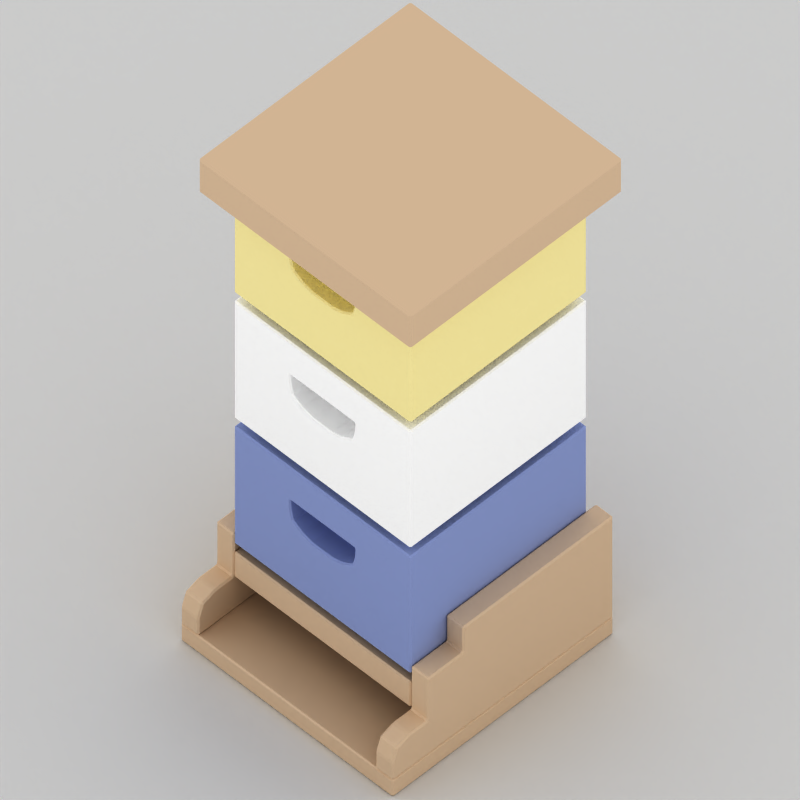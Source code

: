 # Source: beebox.blend  (saved by Blender 2.46.0; exported with 4.5.12 LTS)
import bpy
from mathutils import Matrix  # noqa: F401  (used for matrix-valued properties, if any)

bpy.ops.wm.read_factory_settings(use_empty=True)
scene = bpy.context.scene
scene.name = 'Scene'

# ---- collections
col_collection_1 = bpy.data.collections.new('Collection 1'); scene.collection.children.link(col_collection_1)
col_collection_1.hide_render = True
col_collection_1.hide_viewport = True
col_collection_2 = bpy.data.collections.new('Collection 2'); scene.collection.children.link(col_collection_2)

# ---- materials (node trees are filled in below, after node groups)
mat_drop_shadow = bpy.data.materials.new('drop_shadow')
mat_drop_shadow.alpha_threshold = 0.0
mat_drop_shadow.roughness = 0.5
mat_drop_shadow.line_color = (0.0, 0.0, 0.0, 1.0)
mat_basic_wood = bpy.data.materials.new('basic_wood')
mat_basic_wood.alpha_threshold = 0.0
mat_basic_wood.diffuse_color = (0.8221, 0.7051, 0.5779, 1.0)
mat_basic_wood.roughness = 0.5
mat_basic_wood.specular_intensity = 0.0
mat_basic_wood.line_color = (0.0, 0.0, 0.0, 1.0)
mat_basic_wood_2 = bpy.data.materials.new('basic_wood_2')
mat_basic_wood_2.alpha_threshold = 0.0
mat_basic_wood_2.diffuse_color = (0.8221, 0.7051, 0.5779, 1.0)
mat_basic_wood_2.roughness = 0.5
mat_basic_wood_2.specular_intensity = 0.0
mat_basic_wood_2.line_color = (0.0, 0.0, 0.0, 1.0)
mat_box_yellow = bpy.data.materials.new('box_yellow')
mat_box_yellow.alpha_threshold = 0.0
mat_box_yellow.diffuse_color = (0.9709, 0.9139, 0.623, 1.0)
mat_box_yellow.roughness = 0.5
mat_box_yellow.specular_intensity = 0.0
mat_box_yellow.line_color = (0.0, 0.0, 0.0, 1.0)
mat_box_white = bpy.data.materials.new('box_white')
mat_box_white.alpha_threshold = 0.0
mat_box_white.diffuse_color = (1.0, 1.0, 1.0, 1.0)
mat_box_white.roughness = 0.5
mat_box_white.specular_intensity = 0.0
mat_box_white.line_color = (0.0, 0.0, 0.0, 1.0)
mat_box_blue = bpy.data.materials.new('box_blue')
mat_box_blue.alpha_threshold = 0.0
mat_box_blue.diffuse_color = (0.5238, 0.5825, 0.7871, 1.0)
mat_box_blue.roughness = 0.5
mat_box_blue.specular_intensity = 0.0
mat_box_blue.line_color = (0.0, 0.0, 0.0, 1.0)

# ---- material node trees

# ---- world
world_world = bpy.data.worlds.new('World'); scene.world = world_world
world_world.color = (1.0, 1.0, 1.0)
world_world.use_sun_shadow = False
world_world.sun_shadow_jitter_overblur = 0.0
world_world.cycles.sampling_method = 'MANUAL'
world_world.cycles.sample_map_resolution = 256
world_world.light_settings.ao_factor = 0.3

# ---- cameras
cam_camera = bpy.data.cameras.new('Camera')
cam_camera.type = 'ORTHO'
cam_camera.passepartout_alpha = 0.3687
cam_camera.clip_end = 100.0
cam_camera.lens = 35.0
cam_camera.ortho_scale = 1.6
cam_camera.display_size = 2.0
cam_camera.shift_y = 0.29
cam_camera.show_limits = True
cam_camera.show_safe_areas = True
cam_camera.show_name = True
cam_camera.dof.focus_distance = 0.0
cam_camera.dof.aperture_fstop = 128.0

# ---- lights
light_shadows = bpy.data.lights.new('shadows', 'SPOT')
light_shadows.color = (0.9976, 1.0, 0.9571)
light_shadows.transmission_factor = 0.0
light_shadows.energy = 100.0
light_shadows.shadow_buffer_clip_start = 0.5
light_shadows.shadow_soft_size = 1.0
light_shadows.shadow_maximum_resolution = 0.006
light_shadows.use_absolute_resolution = True
light_shadows.spot_blend = 0.6
light_shadows.spot_size = 0.5236
light_shadows.cycles.use_multiple_importance_sampling = False
light_ambient = bpy.data.lights.new('ambient', 'SUN')
light_ambient.transmission_factor = 0.0
light_ambient.use_shadow = False
light_ambient.angle = 1.571
light_ambient.energy = 0.3
light_ambient.shadow_buffer_clip_start = 0.5
light_ambient.shadow_soft_size = 1.0
light_ambient.shadow_cascade_max_distance = 1000.0
light_ambient.cycles.use_multiple_importance_sampling = False
light_sun = bpy.data.lights.new('sun', 'SUN')
light_sun.color = (0.9976, 1.0, 0.9571)
light_sun.transmission_factor = 0.0
light_sun.use_shadow = False
light_sun.angle = 1.571
light_sun.energy = 1.3
light_sun.shadow_buffer_clip_start = 0.5
light_sun.shadow_soft_size = 1.0
light_sun.shadow_cascade_max_distance = 1000.0
light_sun.cycles.use_multiple_importance_sampling = False

# ---- meshes
me_plane = bpy.data.meshes.new('Plane')
me_plane.from_pydata([(1.0, 1.0, 0.0), (1.0, -1.0, 0.0), (-1.0, -1.0, 0.0), (-1.0, 1.0, 0.0)], [], [(0, 3, 2, 1)])
me_plane.materials.append(mat_drop_shadow)
me_plane.use_remesh_preserve_volume = False
me_plane.use_remesh_preserve_attributes = False
me_plane.use_mirror_vertex_groups = False
me_plane.update()
me_cube_009 = bpy.data.meshes.new('Cube.009')
me_cube_009.from_pydata([(0.985, -0.815, 4.9), (0.985, -0.985, 4.9), (-0.985, -0.985, 4.9), (-0.985, -0.815, 4.9), (0.985, -0.815, 5.6), (-0.985, -0.815, 5.6), (-0.985, -0.985, 5.6), (0.985, -0.985, 5.6), (1.0, -0.815, 4.915), (1.0, -0.815, 5.585), (1.0, -0.985, 5.585), (1.0, -0.985, 4.915), (0.985, -1.0, 4.915), (0.985, -1.0, 5.585), (-0.985, -1.0, 5.585), (-0.985, -1.0, 4.915), (-1.0, -0.985, 4.915), (-1.0, -0.985, 5.585), (-1.0, -0.815, 5.585), (-1.0, -0.815, 4.915), (0.985, -0.8, 5.585), (0.985, -0.8, 4.915), (-0.985, -0.8, 4.915), (-0.985, -0.8, 5.585)], [], [(0, 1, 2, 3), (4, 5, 6, 7), (8, 9, 10, 11), (12, 13, 14, 15), (16, 17, 18, 19), (20, 21, 22, 23), (1, 0, 8, 11), (1, 12, 15, 2), (3, 2, 16, 19), (0, 3, 22, 21), (5, 4, 20, 23), (5, 18, 17, 6), (7, 6, 14, 13), (7, 10, 9, 4), (9, 8, 21, 20), (11, 10, 13, 12), (14, 17, 16, 15), (18, 23, 22, 19), (0, 21, 8), (1, 11, 12), (2, 15, 16), (3, 19, 22), (4, 9, 20), (5, 23, 18), (6, 17, 14), (7, 13, 10)])
me_cube_009.materials.append(mat_basic_wood)
me_cube_009.use_remesh_preserve_volume = False
me_cube_009.use_remesh_preserve_attributes = False
me_cube_009.use_mirror_vertex_groups = False
me_cube_009.update()
me_cube_008 = bpy.data.meshes.new('Cube.008')
me_cube_008.from_pydata([(-0.8158, -1.216, 5.3), (-0.8158, -1.384, 5.3), (-0.9842, -1.384, 5.3), (-0.9842, -1.216, 5.3), (-0.9842, -1.215, 5.695), (-0.9842, -1.334, 5.651), (-0.8158, -1.334, 5.651), (-0.8158, -1.215, 5.695), (-0.8158, -1.4, 5.316), (-0.8158, -1.4, 5.484), (-0.9842, -1.4, 5.484), (-0.9842, -1.4, 5.316), (-0.8158, -1.395, 5.515), (-0.8158, -1.354, 5.631), (-0.9842, -1.354, 5.631), (-0.9842, -1.395, 5.515), (-0.8158, 1.1, 5.684), (-0.8158, 1.1, 5.516), (-0.9842, 1.1, 5.516), (-0.9842, 1.1, 5.684), (-0.8158, 1.1, 5.484), (-0.8158, 1.1, 5.316), (-0.9842, 1.1, 5.316), (-0.9842, 1.1, 5.484), (-0.8, -1.336, 5.633), (-0.8, -1.378, 5.516), (-0.8, -1.216, 5.516), (-0.8, -1.216, 5.677), (-0.8, -1.384, 5.484), (-0.8, -1.384, 5.316), (-0.8, -1.216, 5.316), (-0.8, -1.216, 5.484), (-1.0, -1.216, 5.677), (-1.0, -1.216, 5.516), (-1.0, -1.378, 5.516), (-1.0, -1.336, 5.633), (-1.0, -1.216, 5.484), (-1.0, -1.216, 5.316), (-1.0, -1.384, 5.316), (-1.0, -1.384, 5.484), (-0.8158, -1.014, 5.3), (-0.8158, -1.184, 5.3), (-0.9842, -1.184, 5.3), (-0.9842, -1.014, 5.3), (-0.9842, -1.014, 5.7), (-0.9842, -1.184, 5.7), (-0.8158, -1.184, 5.7), (-0.8158, -1.014, 5.7), (-0.8, -1.184, 5.516), (-0.8, -1.014, 5.516), (-0.8, -1.014, 5.684), (-0.8, -1.184, 5.684), (-0.8, -1.014, 5.484), (-0.8, -1.184, 5.484), (-0.8, -1.184, 5.316), (-0.8, -1.014, 5.316), (-1.0, -1.014, 5.516), (-1.0, -1.184, 5.516), (-1.0, -1.184, 5.684), (-1.0, -1.014, 5.684), (-1.0, -1.014, 5.316), (-1.0, -1.184, 5.316), (-1.0, -1.184, 5.484), (-1.0, -1.014, 5.484), (-0.9842, -0.9986, 5.716), (-0.8158, -0.9986, 5.716), (-0.8158, -0.9986, 6.184), (-0.9842, -0.9986, 6.184), (-0.8158, 1.1, 5.716), (-0.9842, 1.1, 5.716), (-0.9842, 1.1, 6.184), (-0.8158, 1.1, 6.184), (-0.8158, 1.084, 5.3), (-0.8158, -0.5831, 5.3), (-0.9842, -0.5831, 5.3), (-0.9842, 1.084, 5.3), (-0.8158, -0.6146, 5.3), (-0.8158, -0.9828, 5.3), (-0.9842, -0.9828, 5.3), (-0.9842, -0.6146, 5.3), (-0.8, -0.9828, 5.516), (-0.8, -0.6146, 5.516), (-0.8, -0.6146, 5.684), (-0.8, -0.9828, 5.684), (-0.8, -0.5831, 5.516), (-0.8, 1.084, 5.516), (-0.8, 1.084, 5.684), (-0.8, -0.5831, 5.684), (-0.8, -0.5831, 5.316), (-0.8, 1.084, 5.316), (-0.8, 1.084, 5.484), (-0.8, -0.5831, 5.484), (-0.8, -0.6146, 5.484), (-0.8, -0.9828, 5.484), (-0.8, -0.9828, 5.316), (-0.8, -0.6146, 5.316), (-1.0, 1.084, 5.516), (-1.0, -0.5831, 5.516), (-1.0, -0.5831, 5.684), (-1.0, 1.084, 5.684), (-1.0, -0.6146, 5.516), (-1.0, -0.9828, 5.516), (-1.0, -0.9828, 5.684), (-1.0, -0.6146, 5.684), (-1.0, 1.084, 5.316), (-1.0, -0.5831, 5.316), (-1.0, -0.5831, 5.484), (-1.0, 1.084, 5.484), (-1.0, -0.6146, 5.316), (-1.0, -0.9828, 5.316), (-1.0, -0.9828, 5.484), (-1.0, -0.6146, 5.484), (-1.0, 1.084, 5.716), (-1.0, -0.5831, 5.716), (-1.0, -0.5831, 6.184), (-1.0, 1.084, 6.184), (-1.0, -0.6146, 5.716), (-1.0, -0.9828, 5.716), (-1.0, -0.9828, 6.184), (-1.0, -0.6146, 6.184), (-0.8, -0.9828, 5.716), (-0.8, -0.6146, 5.716), (-0.8, -0.6146, 6.184), (-0.8, -0.9828, 6.184), (-0.8, -0.5831, 5.716), (-0.8, 1.084, 5.716), (-0.8, 1.084, 6.184), (-0.8, -0.5831, 6.184), (-0.9842, -0.6146, 6.2), (-0.9842, -0.9828, 6.2), (-0.8158, -0.9828, 6.2), (-0.8158, -0.6146, 6.2), (-0.9842, -0.5989, 6.216), (-0.8158, -0.5989, 6.216), (-0.8158, -0.5989, 6.484), (-0.9842, -0.5989, 6.484), (-0.8, -0.5831, 6.216), (-0.8, 1.084, 6.216), (-0.8, 1.084, 6.484), (-0.8, -0.5831, 6.484), (-1.0, 1.084, 6.216), (-1.0, -0.5831, 6.216), (-1.0, -0.5831, 6.484), (-1.0, 1.084, 6.484), (-0.8158, 1.1, 6.216), (-0.9842, 1.1, 6.216), (-0.9842, 1.1, 6.484), (-0.8158, 1.1, 6.484), (-0.9842, 1.084, 6.5), (-0.9842, -0.5831, 6.5), (-0.8158, -0.5831, 6.5), (-0.8158, 1.084, 6.5), (-0.9921, -0.9986, 5.7), (-0.8079, -0.9986, 5.7), (-0.9921, -0.5989, 6.2), (-0.8079, -0.5989, 6.2)], [], [(0, 1, 2, 3), (4, 5, 6, 7), (8, 9, 10, 11), (12, 13, 14, 15), (16, 17, 18, 19), (20, 21, 22, 23), (24, 25, 26, 27), (28, 29, 30, 31), (32, 33, 34, 35), (36, 37, 38, 39), (40, 41, 42, 43), (44, 45, 46, 47), (48, 49, 50, 51), (52, 53, 54, 55), (56, 57, 58, 59), (60, 61, 62, 63), (64, 65, 66, 67), (68, 69, 70, 71), (72, 73, 74, 75), (76, 77, 78, 79), (80, 81, 82, 83), (84, 85, 86, 87), (88, 89, 90, 91), (92, 93, 94, 95), (96, 97, 98, 99), (100, 101, 102, 103), (104, 105, 106, 107), (108, 109, 110, 111), (112, 113, 114, 115), (116, 117, 118, 119), (120, 121, 122, 123), (124, 125, 126, 127), (128, 129, 130, 131), (132, 133, 134, 135), (136, 137, 138, 139), (140, 141, 142, 143), (144, 145, 146, 147), (148, 149, 150, 151), (0, 30, 29, 1), (2, 1, 8, 11), (3, 2, 38, 37), (41, 0, 3, 42), (5, 4, 32, 35), (5, 14, 13, 6), (7, 6, 24, 27), (7, 46, 45, 4), (9, 8, 29, 28), (10, 9, 12, 15), (10, 39, 38, 11), (13, 12, 25, 24), (15, 14, 35, 34), (16, 86, 85, 17), (17, 20, 23, 18), (19, 18, 96, 99), (16, 19, 69, 68), (20, 90, 89, 21), (22, 21, 72, 75), (22, 104, 107, 23), (26, 25, 28, 31), (26, 48, 51, 27), (30, 54, 53, 31), (32, 58, 57, 33), (33, 36, 39, 34), (36, 62, 61, 37), (40, 55, 54, 41), (43, 42, 61, 60), (43, 78, 77, 40), (44, 59, 58, 45), (46, 51, 50, 47), (47, 65, 64, 44), (48, 53, 52, 49), (49, 80, 83, 50), (52, 55, 94, 93), (57, 56, 63, 62), (59, 102, 101, 56), (60, 63, 110, 109), (66, 65, 120, 123), (66, 130, 129, 67), (67, 118, 117, 64), (69, 112, 115, 70), (70, 145, 144, 71), (68, 71, 126, 125), (73, 72, 89, 88), (73, 76, 79, 74), (74, 105, 104, 75), (76, 95, 94, 77), (78, 109, 108, 79), (80, 93, 92, 81), (81, 84, 87, 82), (82, 121, 120, 83), (84, 91, 90, 85), (86, 125, 124, 87), (91, 92, 95, 88), (96, 107, 106, 97), (97, 100, 103, 98), (98, 113, 112, 99), (100, 111, 110, 101), (102, 117, 116, 103), (105, 108, 111, 106), (113, 116, 119, 114), (114, 141, 140, 115), (118, 129, 128, 119), (121, 124, 127, 122), (122, 131, 130, 123), (126, 137, 136, 127), (128, 131, 133, 132), (133, 136, 139, 134), (134, 150, 149, 135), (132, 135, 142, 141), (137, 144, 147, 138), (138, 151, 150, 139), (142, 149, 148, 143), (140, 143, 146, 145), (146, 148, 151, 147), (0, 41, 54, 30), (1, 29, 8), (2, 11, 38), (3, 37, 61, 42), (4, 45, 58, 32), (5, 35, 14), (6, 13, 24), (7, 27, 51, 46), (9, 28, 25, 12), (10, 15, 34, 39), (16, 68, 125, 86), (17, 85, 90, 20), (18, 23, 107, 96), (19, 99, 112, 69), (21, 89, 72), (22, 75, 104), (26, 31, 53, 48), (33, 57, 62, 36), (40, 77, 94, 55), (43, 60, 109, 78), (59, 44, 152), (64, 152, 44), (59, 152, 102), (64, 117, 152), (102, 152, 117), (47, 50, 153), (65, 47, 153), (50, 83, 153), (65, 153, 120), (83, 120, 153), (49, 52, 93, 80), (56, 101, 110, 63), (66, 123, 130), (67, 129, 118), (70, 115, 140, 145), (71, 144, 137, 126), (73, 88, 95, 76), (74, 79, 108, 105), (81, 92, 91, 84), (82, 87, 124, 121), (97, 106, 111, 100), (98, 103, 116, 113), (114, 119, 154), (141, 114, 154), (119, 128, 154), (132, 154, 128), (132, 141, 154), (122, 127, 155), (122, 155, 131), (136, 155, 127), (133, 131, 155), (133, 155, 136), (134, 139, 150), (135, 149, 142), (138, 147, 151), (143, 148, 146)])
me_cube_008.materials.append(mat_basic_wood)
me_cube_008.use_remesh_preserve_volume = False
me_cube_008.use_remesh_preserve_attributes = False
me_cube_008.use_mirror_vertex_groups = False
me_cube_008.update()
me_cube_007 = bpy.data.meshes.new('Cube.007')
me_cube_007.from_pydata([(-0.8158, -1.216, 5.3), (-0.8158, -1.384, 5.3), (-0.9842, -1.384, 5.3), (-0.9842, -1.216, 5.3), (-0.9842, -1.215, 5.695), (-0.9842, -1.334, 5.651), (-0.8158, -1.334, 5.651), (-0.8158, -1.215, 5.695), (-0.8158, -1.4, 5.316), (-0.8158, -1.4, 5.484), (-0.9842, -1.4, 5.484), (-0.9842, -1.4, 5.316), (-0.8158, -1.395, 5.515), (-0.8158, -1.354, 5.631), (-0.9842, -1.354, 5.631), (-0.9842, -1.395, 5.515), (-0.8158, 1.1, 5.684), (-0.8158, 1.1, 5.516), (-0.9842, 1.1, 5.516), (-0.9842, 1.1, 5.684), (-0.8158, 1.1, 5.484), (-0.8158, 1.1, 5.316), (-0.9842, 1.1, 5.316), (-0.9842, 1.1, 5.484), (-0.8, -1.336, 5.633), (-0.8, -1.378, 5.516), (-0.8, -1.216, 5.516), (-0.8, -1.216, 5.677), (-0.8, -1.384, 5.484), (-0.8, -1.384, 5.316), (-0.8, -1.216, 5.316), (-0.8, -1.216, 5.484), (-1.0, -1.216, 5.677), (-1.0, -1.216, 5.516), (-1.0, -1.378, 5.516), (-1.0, -1.336, 5.633), (-1.0, -1.216, 5.484), (-1.0, -1.216, 5.316), (-1.0, -1.384, 5.316), (-1.0, -1.384, 5.484), (-0.8158, -1.014, 5.3), (-0.8158, -1.184, 5.3), (-0.9842, -1.184, 5.3), (-0.9842, -1.014, 5.3), (-0.9842, -1.014, 5.7), (-0.9842, -1.184, 5.7), (-0.8158, -1.184, 5.7), (-0.8158, -1.014, 5.7), (-0.8, -1.184, 5.516), (-0.8, -1.014, 5.516), (-0.8, -1.014, 5.684), (-0.8, -1.184, 5.684), (-0.8, -1.014, 5.484), (-0.8, -1.184, 5.484), (-0.8, -1.184, 5.316), (-0.8, -1.014, 5.316), (-1.0, -1.014, 5.516), (-1.0, -1.184, 5.516), (-1.0, -1.184, 5.684), (-1.0, -1.014, 5.684), (-1.0, -1.014, 5.316), (-1.0, -1.184, 5.316), (-1.0, -1.184, 5.484), (-1.0, -1.014, 5.484), (-0.9842, -0.9986, 5.716), (-0.8158, -0.9986, 5.716), (-0.8158, -0.9986, 6.184), (-0.9842, -0.9986, 6.184), (-0.8158, 1.1, 5.716), (-0.9842, 1.1, 5.716), (-0.9842, 1.1, 6.184), (-0.8158, 1.1, 6.184), (-0.8158, 1.084, 5.3), (-0.8158, -0.5831, 5.3), (-0.9842, -0.5831, 5.3), (-0.9842, 1.084, 5.3), (-0.8158, -0.6146, 5.3), (-0.8158, -0.9828, 5.3), (-0.9842, -0.9828, 5.3), (-0.9842, -0.6146, 5.3), (-0.8, -0.9828, 5.516), (-0.8, -0.6146, 5.516), (-0.8, -0.6146, 5.684), (-0.8, -0.9828, 5.684), (-0.8, -0.5831, 5.516), (-0.8, 1.084, 5.516), (-0.8, 1.084, 5.684), (-0.8, -0.5831, 5.684), (-0.8, -0.5831, 5.316), (-0.8, 1.084, 5.316), (-0.8, 1.084, 5.484), (-0.8, -0.5831, 5.484), (-0.8, -0.6146, 5.484), (-0.8, -0.9828, 5.484), (-0.8, -0.9828, 5.316), (-0.8, -0.6146, 5.316), (-1.0, 1.084, 5.516), (-1.0, -0.5831, 5.516), (-1.0, -0.5831, 5.684), (-1.0, 1.084, 5.684), (-1.0, -0.6146, 5.516), (-1.0, -0.9828, 5.516), (-1.0, -0.9828, 5.684), (-1.0, -0.6146, 5.684), (-1.0, 1.084, 5.316), (-1.0, -0.5831, 5.316), (-1.0, -0.5831, 5.484), (-1.0, 1.084, 5.484), (-1.0, -0.6146, 5.316), (-1.0, -0.9828, 5.316), (-1.0, -0.9828, 5.484), (-1.0, -0.6146, 5.484), (-1.0, 1.084, 5.716), (-1.0, -0.5831, 5.716), (-1.0, -0.5831, 6.184), (-1.0, 1.084, 6.184), (-1.0, -0.6146, 5.716), (-1.0, -0.9828, 5.716), (-1.0, -0.9828, 6.184), (-1.0, -0.6146, 6.184), (-0.8, -0.9828, 5.716), (-0.8, -0.6146, 5.716), (-0.8, -0.6146, 6.184), (-0.8, -0.9828, 6.184), (-0.8, -0.5831, 5.716), (-0.8, 1.084, 5.716), (-0.8, 1.084, 6.184), (-0.8, -0.5831, 6.184), (-0.9842, -0.6146, 6.2), (-0.9842, -0.9828, 6.2), (-0.8158, -0.9828, 6.2), (-0.8158, -0.6146, 6.2), (-0.9842, -0.5989, 6.216), (-0.8158, -0.5989, 6.216), (-0.8158, -0.5989, 6.484), (-0.9842, -0.5989, 6.484), (-0.8, -0.5831, 6.216), (-0.8, 1.084, 6.216), (-0.8, 1.084, 6.484), (-0.8, -0.5831, 6.484), (-1.0, 1.084, 6.216), (-1.0, -0.5831, 6.216), (-1.0, -0.5831, 6.484), (-1.0, 1.084, 6.484), (-0.8158, 1.1, 6.216), (-0.9842, 1.1, 6.216), (-0.9842, 1.1, 6.484), (-0.8158, 1.1, 6.484), (-0.9842, 1.084, 6.5), (-0.9842, -0.5831, 6.5), (-0.8158, -0.5831, 6.5), (-0.8158, 1.084, 6.5), (-0.9921, -0.9986, 5.7), (-0.8079, -0.9986, 5.7), (-0.9921, -0.5989, 6.2), (-0.8079, -0.5989, 6.2)], [], [(0, 1, 2, 3), (4, 5, 6, 7), (8, 9, 10, 11), (12, 13, 14, 15), (16, 17, 18, 19), (20, 21, 22, 23), (24, 25, 26, 27), (28, 29, 30, 31), (32, 33, 34, 35), (36, 37, 38, 39), (40, 41, 42, 43), (44, 45, 46, 47), (48, 49, 50, 51), (52, 53, 54, 55), (56, 57, 58, 59), (60, 61, 62, 63), (64, 65, 66, 67), (68, 69, 70, 71), (72, 73, 74, 75), (76, 77, 78, 79), (80, 81, 82, 83), (84, 85, 86, 87), (88, 89, 90, 91), (92, 93, 94, 95), (96, 97, 98, 99), (100, 101, 102, 103), (104, 105, 106, 107), (108, 109, 110, 111), (112, 113, 114, 115), (116, 117, 118, 119), (120, 121, 122, 123), (124, 125, 126, 127), (128, 129, 130, 131), (132, 133, 134, 135), (136, 137, 138, 139), (140, 141, 142, 143), (144, 145, 146, 147), (148, 149, 150, 151), (1, 0, 30, 29), (1, 8, 11, 2), (2, 38, 37, 3), (41, 0, 3, 42), (5, 4, 32, 35), (5, 14, 13, 6), (6, 24, 27, 7), (4, 7, 46, 45), (8, 29, 28, 9), (9, 12, 15, 10), (10, 39, 38, 11), (12, 25, 24, 13), (15, 14, 35, 34), (16, 86, 85, 17), (17, 20, 23, 18), (19, 18, 96, 99), (19, 69, 68, 16), (21, 20, 90, 89), (21, 72, 75, 22), (23, 22, 104, 107), (26, 25, 28, 31), (26, 48, 51, 27), (30, 54, 53, 31), (32, 58, 57, 33), (33, 36, 39, 34), (36, 62, 61, 37), (40, 55, 54, 41), (42, 61, 60, 43), (40, 43, 78, 77), (44, 59, 58, 45), (46, 51, 50, 47), (44, 47, 65, 64), (49, 48, 53, 52), (49, 80, 83, 50), (52, 55, 94, 93), (56, 63, 62, 57), (56, 59, 102, 101), (60, 63, 110, 109), (65, 120, 123, 66), (66, 130, 129, 67), (64, 67, 118, 117), (69, 112, 115, 70), (70, 145, 144, 71), (71, 126, 125, 68), (72, 89, 88, 73), (73, 76, 79, 74), (74, 105, 104, 75), (76, 95, 94, 77), (78, 109, 108, 79), (80, 93, 92, 81), (81, 84, 87, 82), (82, 121, 120, 83), (84, 91, 90, 85), (87, 86, 125, 124), (91, 92, 95, 88), (96, 107, 106, 97), (97, 100, 103, 98), (98, 113, 112, 99), (100, 111, 110, 101), (102, 117, 116, 103), (105, 108, 111, 106), (113, 116, 119, 114), (114, 141, 140, 115), (118, 129, 128, 119), (121, 124, 127, 122), (122, 131, 130, 123), (126, 137, 136, 127), (128, 131, 133, 132), (133, 136, 139, 134), (134, 150, 149, 135), (132, 135, 142, 141), (137, 144, 147, 138), (138, 151, 150, 139), (142, 149, 148, 143), (140, 143, 146, 145), (146, 148, 151, 147), (0, 41, 54, 30), (1, 29, 8), (2, 11, 38), (3, 37, 61, 42), (4, 45, 58, 32), (5, 35, 14), (6, 13, 24), (7, 27, 51, 46), (9, 28, 25, 12), (10, 15, 34, 39), (16, 68, 125, 86), (17, 85, 90, 20), (18, 23, 107, 96), (19, 99, 112, 69), (21, 89, 72), (22, 75, 104), (26, 31, 53, 48), (33, 57, 62, 36), (40, 77, 94, 55), (43, 60, 109, 78), (44, 152, 59), (44, 64, 152), (59, 152, 102), (117, 152, 64), (117, 102, 152), (47, 50, 153), (47, 153, 65), (50, 83, 153), (120, 65, 153), (120, 153, 83), (49, 52, 93, 80), (56, 101, 110, 63), (66, 123, 130), (67, 129, 118), (70, 115, 140, 145), (71, 144, 137, 126), (73, 88, 95, 76), (74, 79, 108, 105), (81, 92, 91, 84), (82, 87, 124, 121), (97, 106, 111, 100), (98, 103, 116, 113), (119, 154, 114), (141, 114, 154), (119, 128, 154), (128, 132, 154), (132, 141, 154), (127, 155, 122), (131, 122, 155), (127, 136, 155), (131, 155, 133), (133, 155, 136), (134, 139, 150), (135, 149, 142), (138, 147, 151), (143, 148, 146)])
me_cube_007.materials.append(mat_basic_wood_2)
me_cube_007.use_remesh_preserve_volume = False
me_cube_007.use_remesh_preserve_attributes = False
me_cube_007.use_mirror_vertex_groups = False
me_cube_007.update()
me_cube_005 = bpy.data.meshes.new('Cube.005')
me_cube_005.from_pydata([(1.185, 1.085, 5.3), (1.185, -1.385, 5.3), (-1.185, -1.385, 5.3), (-1.185, 1.085, 5.3), (1.185, 1.085, 5.5), (-1.185, 1.085, 5.5), (-1.185, -1.385, 5.5), (1.185, -1.385, 5.5), (1.2, 1.085, 5.315), (1.2, 1.085, 5.485), (1.2, -1.385, 5.485), (1.2, -1.385, 5.315), (1.185, -1.4, 5.315), (1.185, -1.4, 5.485), (-1.185, -1.4, 5.485), (-1.185, -1.4, 5.315), (-1.2, -1.385, 5.315), (-1.2, -1.385, 5.485), (-1.2, 1.085, 5.485), (-1.2, 1.085, 5.315), (1.185, 1.1, 5.485), (1.185, 1.1, 5.315), (-1.185, 1.1, 5.315), (-1.185, 1.1, 5.485)], [], [(0, 1, 2, 3), (4, 5, 6, 7), (8, 9, 10, 11), (12, 13, 14, 15), (16, 17, 18, 19), (20, 21, 22, 23), (0, 8, 11, 1), (2, 1, 12, 15), (2, 16, 19, 3), (0, 3, 22, 21), (4, 20, 23, 5), (6, 5, 18, 17), (6, 14, 13, 7), (4, 7, 10, 9), (8, 21, 20, 9), (10, 13, 12, 11), (14, 17, 16, 15), (18, 23, 22, 19), (0, 21, 8), (1, 11, 12), (2, 15, 16), (3, 19, 22), (4, 9, 20), (5, 23, 18), (6, 17, 14), (7, 13, 10)])
me_cube_005.materials.append(mat_basic_wood)
me_cube_005.use_remesh_preserve_volume = False
me_cube_005.use_remesh_preserve_attributes = False
me_cube_005.use_mirror_vertex_groups = False
me_cube_005.update()
me_cube_004 = bpy.data.meshes.new('Cube.004')
me_cube_004.from_pydata([(0.985, 0.885, 5.3), (0.985, -0.985, 5.3), (-0.985, -0.985, 5.3), (-0.985, 0.885, 5.3), (0.985, 0.885, 5.6), (-0.985, 0.885, 5.6), (-0.985, -0.985, 5.6), (0.985, -0.985, 5.6), (1.0, 0.885, 5.315), (1.0, 0.885, 5.585), (1.0, -0.985, 5.585), (1.0, -0.985, 5.315), (0.985, -1.0, 5.315), (0.985, -1.0, 5.585), (-0.985, -1.0, 5.585), (-0.985, -1.0, 5.315), (-1.0, -0.985, 5.315), (-1.0, -0.985, 5.585), (-1.0, 0.885, 5.585), (-1.0, 0.885, 5.315), (0.985, 0.9, 5.585), (0.985, 0.9, 5.315), (-0.985, 0.9, 5.315), (-0.985, 0.9, 5.585)], [], [(0, 1, 2, 3), (4, 5, 6, 7), (8, 9, 10, 11), (12, 13, 14, 15), (16, 17, 18, 19), (20, 21, 22, 23), (1, 0, 8, 11), (1, 12, 15, 2), (2, 16, 19, 3), (0, 3, 22, 21), (4, 20, 23, 5), (6, 5, 18, 17), (7, 6, 14, 13), (7, 10, 9, 4), (8, 21, 20, 9), (11, 10, 13, 12), (14, 17, 16, 15), (19, 18, 23, 22), (0, 21, 8), (1, 11, 12), (2, 15, 16), (3, 19, 22), (4, 9, 20), (5, 23, 18), (6, 17, 14), (7, 13, 10)])
me_cube_004.materials.append(mat_basic_wood)
me_cube_004.use_remesh_preserve_volume = False
me_cube_004.use_remesh_preserve_attributes = False
me_cube_004.use_mirror_vertex_groups = False
me_cube_004.update()
me_cube_003 = bpy.data.meshes.new('Cube.003')
me_cube_003.from_pydata([(1.182, 1.182, 5.2), (1.182, -1.182, 5.2), (-1.182, -1.182, 5.2), (-1.182, 1.182, 5.2), (1.182, 1.182, 5.6), (-1.182, 1.182, 5.6), (-1.182, -1.182, 5.6), (1.182, -1.182, 5.6), (1.2, 1.182, 5.218), (1.2, 1.182, 5.582), (1.2, -1.182, 5.582), (1.2, -1.182, 5.218), (1.182, -1.2, 5.218), (1.182, -1.2, 5.582), (-1.182, -1.2, 5.582), (-1.182, -1.2, 5.218), (-1.2, -1.182, 5.218), (-1.2, -1.182, 5.582), (-1.2, 1.182, 5.582), (-1.2, 1.182, 5.218), (1.182, 1.2, 5.582), (1.182, 1.2, 5.218), (-1.182, 1.2, 5.218), (-1.182, 1.2, 5.582)], [], [(0, 1, 2, 3), (4, 5, 6, 7), (8, 9, 10, 11), (12, 13, 14, 15), (16, 17, 18, 19), (20, 21, 22, 23), (0, 8, 11, 1), (2, 1, 12, 15), (2, 16, 19, 3), (0, 3, 22, 21), (4, 20, 23, 5), (6, 5, 18, 17), (6, 14, 13, 7), (7, 10, 9, 4), (8, 21, 20, 9), (10, 13, 12, 11), (14, 17, 16, 15), (19, 18, 23, 22), (0, 21, 8), (1, 11, 12), (2, 15, 16), (3, 19, 22), (4, 9, 20), (5, 23, 18), (6, 17, 14), (7, 13, 10)])
me_cube_003.materials.append(mat_basic_wood)
me_cube_003.use_remesh_preserve_volume = False
me_cube_003.use_remesh_preserve_attributes = False
me_cube_003.use_mirror_vertex_groups = False
me_cube_003.update()
me_cube_002 = bpy.data.meshes.new('Cube.002')
me_cube_002.from_pydata([(1.0, 0.9848, 0.02521), (1.0, 0.9848, 0.3848), (1.0, -0.9848, 0.3848), (1.0, -0.9848, 0.02521), (-1.0, -0.9848, 0.02521), (-1.0, -0.9848, 0.3848), (-1.0, 0.9848, 0.3848), (-1.0, 0.9848, 0.02521), (1.0, 0.9848, -0.9848), (1.0, 0.9848, -0.2237), (1.0, -0.9848, -0.2237), (1.0, -0.9848, -0.9848), (-1.0, -0.9848, -0.9848), (-1.0, -0.9848, -0.2237), (-1.0, 0.9848, -0.2237), (-1.0, 0.9848, -0.9848), (-0.9848, 0.9848, -1.0), (-0.3485, 0.9848, -1.0), (-0.3485, -0.9848, -1.0), (-0.9848, -0.9848, -1.0), (0.3485, 0.9848, -1.0), (0.9848, 0.9848, -1.0), (0.9848, -0.9848, -1.0), (0.3485, -0.9848, -1.0), (0.9848, 0.9848, 0.4), (0.3485, 0.9848, 0.4), (0.3485, -0.9848, 0.4), (0.9848, -0.9848, 0.4), (-0.3485, 0.9848, 0.4), (-0.9848, 0.9848, 0.4), (-0.9848, -0.9848, 0.4), (-0.3485, -0.9848, 0.4), (0.9848, -1.0, 0.3848), (0.3498, -1.0, 0.3848), (0.3779, -1.0, 0.02521), (0.9848, -1.0, 0.02521), (-0.3498, -1.0, 0.3848), (-0.9848, -1.0, 0.3848), (-0.9848, -1.0, 0.02521), (-0.3779, -1.0, 0.02521), (-0.9848, 1.0, 0.3848), (-0.3485, 1.0, 0.3848), (-0.3485, 1.0, 0.02521), (-0.9848, 1.0, 0.02521), (0.3485, 1.0, 0.3848), (0.9848, 1.0, 0.3848), (0.9848, 1.0, 0.02521), (0.3485, 1.0, 0.02521), (0.9848, -1.0, -0.2237), (0.3485, -1.0, -0.2237), (0.3485, -1.0, -0.9848), (0.9848, -1.0, -0.9848), (-0.3485, -1.0, -0.2237), (-0.9848, -1.0, -0.2237), (-0.9848, -1.0, -0.9848), (-0.3485, -1.0, -0.9848), (-0.9848, 1.0, -0.2237), (-0.3485, 1.0, -0.2237), (-0.3485, 1.0, -0.9848), (-0.9848, 1.0, -0.9848), (0.9848, 1.0, -0.9848), (0.3485, 1.0, -0.9848), (0.3485, 1.0, -0.2237), (0.9848, 1.0, -0.2237), (-0.3181, 0.9848, -1.0), (-0.2374, 0.9848, -1.0), (-0.2374, -0.9848, -1.0), (-0.3181, -0.9848, -1.0), (-0.207, 0.9848, -1.0), (-0.1263, 0.9848, -1.0), (-0.1263, -0.9848, -1.0), (-0.207, -0.9848, -1.0), (-0.1263, 0.9848, 0.4), (-0.207, 0.9848, 0.4), (-0.207, -0.9848, 0.4), (-0.1263, -0.9848, 0.4), (-0.2374, 0.9848, 0.4), (-0.3181, 0.9848, 0.4), (-0.3181, -0.9848, 0.4), (-0.2374, -0.9848, 0.4), (-0.1263, -1.0, 0.3848), (-0.207, -1.0, 0.3848), (-0.207, -1.0, 0.02521), (-0.1263, -1.0, 0.02521), (-0.2374, -1.0, 0.3848), (-0.3193, -1.0, 0.3848), (-0.3474, -1.0, 0.02521), (-0.2374, -1.0, 0.02521), (-0.3181, 1.0, 0.3848), (-0.2374, 1.0, 0.3848), (-0.2374, 1.0, 0.02521), (-0.3181, 1.0, 0.02521), (-0.207, 1.0, 0.3848), (-0.1263, 1.0, 0.3848), (-0.1263, 1.0, 0.02521), (-0.207, 1.0, 0.02521), (-0.1263, -1.0, -0.3202), (-0.207, -1.0, -0.2985), (-0.207, -1.0, -0.9848), (-0.1263, -1.0, -0.9848), (-0.2374, -1.0, -0.287), (-0.3181, -1.0, -0.2361), (-0.3181, -1.0, -0.9848), (-0.2374, -1.0, -0.9848), (-0.3181, 1.0, -0.2237), (-0.2374, 1.0, -0.2237), (-0.2374, 1.0, -0.9848), (-0.3181, 1.0, -0.9848), (-0.207, 1.0, -0.2237), (-0.1263, 1.0, -0.2237), (-0.1263, 1.0, -0.9848), (-0.207, 1.0, -0.9848), (-0.3205, -0.9848, -0.2166), (-0.2351, -0.9848, -0.2705), (-0.2351, -0.7152, -0.2705), (-0.3205, -0.7152, -0.2166), (-0.2075, -0.9848, -0.2826), (-0.1258, -0.9848, -0.3046), (-0.1258, -0.7152, -0.3046), (-0.2075, -0.7152, -0.2826), (-0.1263, -0.9848, 0.01), (-0.207, -0.9848, 0.01), (-0.207, -0.7152, 0.01), (-0.1263, -0.7152, 0.01), (-0.2374, -0.9848, 0.01), (-0.3486, -0.9848, 0.01), (-0.3486, -0.7152, 0.01), (-0.2374, -0.7152, 0.01), (-0.0959, 0.9848, -1.0), (-0.01521, 0.9848, -1.0), (-0.01521, -0.9848, -1.0), (-0.0959, -0.9848, -1.0), (0.01522, 0.9848, -1.0), (0.0959, 0.9848, -1.0), (0.0959, -0.9848, -1.0), (0.01521, -0.9848, -1.0), (0.0959, 0.9848, 0.4), (0.01522, 0.9848, 0.4), (0.01521, -0.9848, 0.4), (0.0959, -0.9848, 0.4), (-0.01521, 0.9848, 0.4), (-0.0959, 0.9848, 0.4), (-0.0959, -0.9848, 0.4), (-0.01522, -0.9848, 0.4), (0.0959, -1.0, 0.3848), (0.01521, -1.0, 0.3848), (0.01521, -1.0, 0.02521), (0.0959, -1.0, 0.02521), (-0.01522, -1.0, 0.3848), (-0.0959, -1.0, 0.3848), (-0.0959, -1.0, 0.02521), (-0.01522, -1.0, 0.02521), (-0.0959, 1.0, 0.3848), (-0.01521, 1.0, 0.3848), (-0.01521, 1.0, 0.02521), (-0.0959, 1.0, 0.02521), (0.01522, 1.0, 0.3848), (0.0959, 1.0, 0.3848), (0.0959, 1.0, 0.02521), (0.01522, 1.0, 0.02521), (0.0959, -1.0, -0.3237), (0.01521, -1.0, -0.3237), (0.01521, -1.0, -0.9848), (0.0959, -1.0, -0.9848), (-0.01522, -1.0, -0.3237), (-0.0959, -1.0, -0.3237), (-0.0959, -1.0, -0.9848), (-0.01522, -1.0, -0.9848), (-0.0959, 1.0, -0.2237), (-0.01521, 1.0, -0.2237), (-0.01521, 1.0, -0.9848), (-0.0959, 1.0, -0.9848), (0.01522, 1.0, -0.2237), (0.0959, 1.0, -0.2237), (0.0959, 1.0, -0.9848), (0.01522, 1.0, -0.9848), (-0.0959, -0.9848, -0.3085), (-0.01522, -0.9848, -0.3085), (-0.01522, -0.7152, -0.3085), (-0.0959, -0.7152, -0.3085), (0.01521, -0.9848, -0.3085), (0.0959, -0.9848, -0.3085), (0.0959, -0.7152, -0.3085), (0.01521, -0.7152, -0.3085), (0.0959, -0.9848, 0.01), (0.01521, -0.9848, 0.01), (0.01521, -0.7152, 0.01), (0.0959, -0.7152, 0.01), (-0.01522, -0.9848, 0.01), (-0.0959, -0.9848, 0.01), (-0.0959, -0.7152, 0.01), (-0.01522, -0.7152, 0.01), (0.1263, 0.9848, -1.0), (0.207, 0.9848, -1.0), (0.207, -0.9848, -1.0), (0.1263, -0.9848, -1.0), (0.2374, 0.9848, -1.0), (0.3181, 0.9848, -1.0), (0.3181, -0.9848, -1.0), (0.2374, -0.9848, -1.0), (0.3181, 0.9848, 0.4), (0.2374, 0.9848, 0.4), (0.2374, -0.9848, 0.4), (0.3181, -0.9848, 0.4), (0.207, 0.9848, 0.4), (0.1263, 0.9848, 0.4), (0.1263, -0.9848, 0.4), (0.207, -0.9848, 0.4), (0.3193, -1.0, 0.3848), (0.2374, -1.0, 0.3848), (0.2374, -1.0, 0.02521), (0.3474, -1.0, 0.02521), (0.207, -1.0, 0.3848), (0.1263, -1.0, 0.3848), (0.1263, -1.0, 0.02521), (0.207, -1.0, 0.02521), (0.1263, 1.0, 0.3848), (0.207, 1.0, 0.3848), (0.207, 1.0, 0.02521), (0.1263, 1.0, 0.02521), (0.2374, 1.0, 0.3848), (0.3181, 1.0, 0.3848), (0.3181, 1.0, 0.02521), (0.2374, 1.0, 0.02521), (0.3181, -1.0, -0.2361), (0.2374, -1.0, -0.287), (0.2374, -1.0, -0.9848), (0.3181, -1.0, -0.9848), (0.207, -1.0, -0.2985), (0.1263, -1.0, -0.3202), (0.1263, -1.0, -0.9848), (0.207, -1.0, -0.9848), (0.1263, 1.0, -0.2237), (0.207, 1.0, -0.2237), (0.207, 1.0, -0.9848), (0.1263, 1.0, -0.9848), (0.2374, 1.0, -0.2237), (0.3181, 1.0, -0.2237), (0.3181, 1.0, -0.9848), (0.2374, 1.0, -0.9848), (0.1258, -0.9848, -0.3046), (0.2075, -0.9848, -0.2826), (0.2075, -0.7152, -0.2826), (0.1258, -0.7152, -0.3046), (0.2351, -0.9848, -0.2705), (0.3205, -0.9848, -0.2166), (0.3205, -0.7152, -0.2166), (0.2351, -0.7152, -0.2705), (0.3486, -0.9848, 0.01), (0.2374, -0.9848, 0.01), (0.2374, -0.7152, 0.01), (0.3486, -0.7152, 0.01), (0.207, -0.9848, 0.01), (0.1263, -0.9848, 0.01), (0.1263, -0.7152, 0.01), (0.207, -0.7152, 0.01), (1.0, 0.9848, -0.1933), (1.0, 0.9848, -0.1145), (1.0, -0.9848, -0.1145), (1.0, -0.9848, -0.1933), (1.0, 0.9848, -0.08404), (1.0, 0.9848, -0.005215), (1.0, -0.9848, -0.005215), (1.0, -0.9848, -0.08404), (-1.0, -0.9848, -0.1933), (-1.0, -0.9848, -0.1145), (-1.0, 0.9848, -0.1145), (-1.0, 0.9848, -0.1933), (-1.0, -0.9848, -0.08404), (-1.0, -0.9848, -0.005215), (-1.0, 0.9848, -0.005215), (-1.0, 0.9848, -0.08404), (0.3784, -1.0, -0.005215), (0.3751, -1.0, -0.08404), (0.9848, -1.0, -0.08404), (0.9848, -1.0, -0.005215), (0.3713, -1.0, -0.1145), (0.3526, -1.0, -0.1933), (0.9848, -1.0, -0.1933), (0.9848, -1.0, -0.1145), (-0.9848, -1.0, -0.005215), (-0.9848, -1.0, -0.08404), (-0.3751, -1.0, -0.08404), (-0.3784, -1.0, -0.005215), (-0.9848, -1.0, -0.1145), (-0.9848, -1.0, -0.1933), (-0.3526, -1.0, -0.1933), (-0.3713, -1.0, -0.1145), (-0.3485, 1.0, -0.005215), (-0.3485, 1.0, -0.08404), (-0.9848, 1.0, -0.08404), (-0.9848, 1.0, -0.005215), (-0.3485, 1.0, -0.1145), (-0.3485, 1.0, -0.1933), (-0.9848, 1.0, -0.1933), (-0.9848, 1.0, -0.1145), (0.9848, 1.0, -0.005215), (0.9848, 1.0, -0.08404), (0.3485, 1.0, -0.08404), (0.3485, 1.0, -0.005215), (0.9848, 1.0, -0.1145), (0.9848, 1.0, -0.1933), (0.3485, 1.0, -0.1933), (0.3485, 1.0, -0.1145), (-0.3632, -0.9848, -0.005202), (-0.3599, -0.9848, -0.08405), (-0.3599, -0.7152, -0.08405), (-0.3632, -0.7152, -0.005202), (-0.3558, -0.9848, -0.1141), (-0.3368, -0.9848, -0.1937), (-0.3368, -0.7152, -0.1937), (-0.3558, -0.7152, -0.1141), (0.3368, -0.9848, -0.1937), (0.3558, -0.9848, -0.1141), (0.3558, -0.7152, -0.1141), (0.3368, -0.7152, -0.1937), (0.3599, -0.9848, -0.08405), (0.3632, -0.9848, -0.005202), (0.3632, -0.7152, -0.005202), (0.3599, -0.7152, -0.08405), (-0.2374, 1.0, -0.005215), (-0.2374, 1.0, -0.08404), (-0.3181, 1.0, -0.08404), (-0.3181, 1.0, -0.005215), (-0.2374, 1.0, -0.1145), (-0.2374, 1.0, -0.1933), (-0.3181, 1.0, -0.1933), (-0.3181, 1.0, -0.1145), (-0.1263, 1.0, -0.005215), (-0.1263, 1.0, -0.08404), (-0.207, 1.0, -0.08404), (-0.207, 1.0, -0.005215), (-0.1263, 1.0, -0.1145), (-0.1263, 1.0, -0.1933), (-0.207, 1.0, -0.1933), (-0.207, 1.0, -0.1145), (-0.207, -0.7, -0.005215), (-0.207, -0.7, -0.121), (-0.1263, -0.7, -0.1319), (-0.1263, -0.7, -0.005215), (-0.207, -0.7, -0.1517), (-0.207, -0.7, -0.267), (-0.1263, -0.7, -0.2887), (-0.1263, -0.7, -0.1626), (-0.3479, -0.7, -0.005215), (-0.3445, -0.7, -0.08732), (-0.2374, -0.7, -0.1147), (-0.2374, -0.7, -0.005215), (-0.3386, -0.7, -0.1202), (-0.32, -0.7, -0.1989), (-0.2374, -0.7, -0.2511), (-0.2374, -0.7, -0.1461), (-0.01521, 1.0, -0.005215), (-0.01521, 1.0, -0.08404), (-0.0959, 1.0, -0.08404), (-0.0959, 1.0, -0.005215), (-0.01521, 1.0, -0.1145), (-0.01521, 1.0, -0.1933), (-0.0959, 1.0, -0.1933), (-0.0959, 1.0, -0.1145), (0.0959, 1.0, -0.005215), (0.0959, 1.0, -0.08404), (0.01522, 1.0, -0.08404), (0.01522, 1.0, -0.005215), (0.0959, 1.0, -0.1145), (0.0959, 1.0, -0.1933), (0.01522, 1.0, -0.1933), (0.01522, 1.0, -0.1145), (0.01521, -0.7, -0.005215), (0.01521, -0.7, -0.134), (0.0959, -0.7, -0.134), (0.0959, -0.7, -0.005215), (0.01521, -0.7, -0.1645), (0.01521, -0.7, -0.2933), (0.0959, -0.7, -0.2933), (0.0959, -0.7, -0.1645), (-0.0959, -0.7, -0.005215), (-0.0959, -0.7, -0.134), (-0.01522, -0.7, -0.134), (-0.01522, -0.7, -0.005215), (-0.0959, -0.7, -0.1645), (-0.0959, -0.7, -0.2933), (-0.01522, -0.7, -0.2933), (-0.01522, -0.7, -0.1645), (0.207, 1.0, -0.005215), (0.207, 1.0, -0.08404), (0.1263, 1.0, -0.08404), (0.1263, 1.0, -0.005215), (0.207, 1.0, -0.1145), (0.207, 1.0, -0.1933), (0.1263, 1.0, -0.1933), (0.1263, 1.0, -0.1145), (0.3181, 1.0, -0.005215), (0.3181, 1.0, -0.08404), (0.2374, 1.0, -0.08404), (0.2374, 1.0, -0.005215), (0.3181, 1.0, -0.1145), (0.3181, 1.0, -0.1933), (0.2374, 1.0, -0.1933), (0.2374, 1.0, -0.1145), (0.2374, -0.7, -0.005215), (0.2374, -0.7, -0.1147), (0.3445, -0.7, -0.08732), (0.3479, -0.7, -0.005215), (0.2374, -0.7, -0.1461), (0.2374, -0.7, -0.2511), (0.32, -0.7, -0.1989), (0.3386, -0.7, -0.1202), (0.1263, -0.7, -0.005215), (0.1263, -0.7, -0.1319), (0.207, -0.7, -0.121), (0.207, -0.7, -0.005215), (0.1263, -0.7, -0.1626), (0.1263, -0.7, -0.2887), (0.207, -0.7, -0.267), (0.207, -0.7, -0.1517), (0.3629, -0.9924, 0.01), (-0.3629, -0.9924, 0.01), (0.3354, -0.9924, -0.2147), (-0.3354, -0.9924, -0.2147)], [], [(0, 1, 2, 3), (4, 5, 6, 7), (8, 9, 10, 11), (12, 13, 14, 15), (16, 17, 18, 19), (20, 21, 22, 23), (24, 25, 26, 27), (28, 29, 30, 31), (32, 33, 34, 35), (36, 37, 38, 39), (40, 41, 42, 43), (44, 45, 46, 47), (48, 49, 50, 51), (52, 53, 54, 55), (56, 57, 58, 59), (60, 61, 62, 63), (64, 65, 66, 67), (68, 69, 70, 71), (72, 73, 74, 75), (76, 77, 78, 79), (80, 81, 82, 83), (84, 85, 86, 87), (88, 89, 90, 91), (92, 93, 94, 95), (96, 97, 98, 99), (100, 101, 102, 103), (104, 105, 106, 107), (108, 109, 110, 111), (112, 113, 114, 115), (116, 117, 118, 119), (120, 121, 122, 123), (124, 125, 126, 127), (128, 129, 130, 131), (132, 133, 134, 135), (136, 137, 138, 139), (140, 141, 142, 143), (144, 145, 146, 147), (148, 149, 150, 151), (152, 153, 154, 155), (156, 157, 158, 159), (160, 161, 162, 163), (164, 165, 166, 167), (168, 169, 170, 171), (172, 173, 174, 175), (176, 177, 178, 179), (180, 181, 182, 183), (184, 185, 186, 187), (188, 189, 190, 191), (192, 193, 194, 195), (196, 197, 198, 199), (200, 201, 202, 203), (204, 205, 206, 207), (208, 209, 210, 211), (212, 213, 214, 215), (216, 217, 218, 219), (220, 221, 222, 223), (224, 225, 226, 227), (228, 229, 230, 231), (232, 233, 234, 235), (236, 237, 238, 239), (240, 241, 242, 243), (244, 245, 246, 247), (248, 249, 250, 251), (252, 253, 254, 255), (256, 257, 258, 259), (260, 261, 262, 263), (264, 265, 266, 267), (268, 269, 270, 271), (272, 273, 274, 275), (276, 277, 278, 279), (280, 281, 282, 283), (284, 285, 286, 287), (288, 289, 290, 291), (292, 293, 294, 295), (296, 297, 298, 299), (300, 301, 302, 303), (304, 305, 306, 307), (308, 309, 310, 311), (312, 313, 314, 315), (316, 317, 318, 319), (320, 321, 322, 323), (324, 325, 326, 327), (328, 329, 330, 331), (332, 333, 334, 335), (336, 337, 338, 339), (340, 341, 342, 343), (344, 345, 346, 347), (348, 349, 350, 351), (352, 353, 354, 355), (356, 357, 358, 359), (360, 361, 362, 363), (364, 365, 366, 367), (368, 369, 370, 371), (372, 373, 374, 375), (376, 377, 378, 379), (380, 381, 382, 383), (384, 385, 386, 387), (388, 389, 390, 391), (392, 393, 394, 395), (396, 397, 398, 399), (400, 401, 402, 403), (404, 405, 406, 407), (408, 409, 410, 411), (412, 413, 414, 415), (0, 46, 45, 1), (2, 1, 24, 27), (2, 32, 35, 3), (0, 3, 262, 261), (4, 38, 37, 5), (5, 30, 29, 6), (6, 40, 43, 7), (4, 7, 270, 269), (9, 8, 60, 63), (9, 256, 259, 10), (10, 48, 51, 11), (11, 22, 21, 8), (12, 54, 53, 13), (14, 13, 264, 267), (14, 56, 59, 15), (15, 16, 19, 12), (16, 59, 58, 17), (17, 64, 67, 18), (19, 18, 55, 54), (20, 61, 60, 21), (22, 51, 50, 23), (20, 23, 198, 197), (24, 45, 44, 25), (26, 25, 200, 203), (26, 33, 32, 27), (28, 41, 40, 29), (30, 37, 36, 31), (28, 31, 78, 77), (33, 208, 211, 34), (34, 272, 275, 35), (38, 280, 283, 39), (39, 86, 85, 36), (42, 41, 88, 91), (42, 288, 291, 43), (46, 296, 299, 47), (47, 222, 221, 44), (48, 278, 277, 49), (50, 49, 224, 227), (52, 286, 285, 53), (55, 102, 101, 52), (56, 294, 293, 57), (57, 104, 107, 58), (61, 238, 237, 62), (62, 302, 301, 63), (64, 107, 106, 65), (65, 68, 71, 66), (66, 103, 102, 67), (68, 111, 110, 69), (69, 128, 131, 70), (70, 99, 98, 71), (72, 93, 92, 73), (73, 76, 79, 74), (74, 81, 80, 75), (72, 75, 142, 141), (76, 89, 88, 77), (78, 85, 84, 79), (81, 84, 87, 82), (82, 121, 120, 83), (80, 83, 150, 149), (86, 125, 124, 87), (89, 92, 95, 90), (90, 320, 323, 91), (93, 152, 155, 94), (94, 328, 331, 95), (96, 117, 116, 97), (97, 100, 103, 98), (96, 99, 166, 165), (100, 113, 112, 101), (104, 326, 325, 105), (105, 108, 111, 106), (108, 334, 333, 109), (110, 109, 168, 171), (113, 116, 119, 114), (114, 350, 349, 115), (112, 115, 310, 309), (117, 176, 179, 118), (118, 342, 341, 119), (121, 124, 127, 122), (122, 336, 339, 123), (120, 123, 190, 189), (125, 304, 307, 126), (126, 344, 347, 127), (128, 171, 170, 129), (130, 129, 132, 135), (130, 167, 166, 131), (132, 175, 174, 133), (133, 192, 195, 134), (134, 163, 162, 135), (137, 136, 157, 156), (137, 140, 143, 138), (138, 145, 144, 139), (139, 206, 205, 136), (140, 153, 152, 141), (142, 149, 148, 143), (145, 148, 151, 146), (146, 185, 184, 147), (144, 147, 214, 213), (150, 189, 188, 151), (153, 156, 159, 154), (154, 352, 355, 155), (157, 216, 219, 158), (158, 360, 363, 159), (160, 181, 180, 161), (161, 164, 167, 162), (160, 163, 230, 229), (164, 177, 176, 165), (169, 168, 358, 357), (169, 172, 175, 170), (172, 366, 365, 173), (173, 232, 235, 174), (177, 180, 183, 178), (178, 382, 381, 179), (181, 240, 243, 182), (182, 374, 373, 183), (185, 188, 191, 186), (186, 368, 371, 187), (184, 187, 254, 253), (190, 376, 379, 191), (192, 235, 234, 193), (193, 196, 199, 194), (194, 231, 230, 195), (196, 239, 238, 197), (198, 227, 226, 199), (200, 221, 220, 201), (201, 204, 207, 202), (202, 209, 208, 203), (204, 217, 216, 205), (206, 213, 212, 207), (209, 212, 215, 210), (210, 249, 248, 211), (214, 253, 252, 215), (217, 220, 223, 218), (218, 384, 387, 219), (222, 392, 395, 223), (224, 245, 244, 225), (225, 228, 231, 226), (228, 241, 240, 229), (232, 390, 389, 233), (233, 236, 239, 234), (236, 398, 397, 237), (242, 241, 244, 247), (242, 414, 413, 243), (245, 312, 315, 246), (246, 406, 405, 247), (249, 252, 255, 250), (250, 400, 403, 251), (248, 251, 318, 317), (254, 408, 411, 255), (256, 301, 300, 257), (257, 260, 263, 258), (259, 258, 279, 278), (260, 297, 296, 261), (262, 275, 274, 263), (264, 285, 284, 265), (265, 268, 271, 266), (266, 295, 294, 267), (268, 281, 280, 269), (270, 291, 290, 271), (272, 317, 316, 273), (273, 276, 279, 274), (276, 313, 312, 277), (281, 284, 287, 282), (282, 305, 304, 283), (286, 309, 308, 287), (288, 323, 322, 289), (289, 292, 295, 290), (292, 327, 326, 293), (297, 300, 303, 298), (298, 393, 392, 299), (302, 397, 396, 303), (305, 308, 311, 306), (306, 345, 344, 307), (310, 349, 348, 311), (313, 316, 319, 314), (314, 407, 406, 315), (318, 403, 402, 319), (320, 331, 330, 321), (321, 324, 327, 322), (324, 335, 334, 325), (328, 355, 354, 329), (329, 332, 335, 330), (332, 359, 358, 333), (336, 347, 346, 337), (337, 340, 343, 338), (338, 377, 376, 339), (340, 351, 350, 341), (342, 381, 380, 343), (345, 348, 351, 346), (352, 363, 362, 353), (353, 356, 359, 354), (356, 367, 366, 357), (360, 387, 386, 361), (361, 364, 367, 362), (364, 391, 390, 365), (368, 379, 378, 369), (369, 372, 375, 370), (370, 409, 408, 371), (372, 383, 382, 373), (374, 413, 412, 375), (377, 380, 383, 378), (384, 395, 394, 385), (385, 388, 391, 386), (388, 399, 398, 389), (393, 396, 399, 394), (400, 411, 410, 401), (401, 404, 407, 402), (404, 415, 414, 405), (409, 412, 415, 410), (0, 261, 296, 46), (1, 45, 24), (2, 27, 32), (3, 35, 275, 262), (4, 269, 280, 38), (5, 37, 30), (6, 29, 40), (7, 43, 291, 270), (8, 21, 60), (9, 63, 301, 256), (10, 259, 278, 48), (11, 51, 22), (12, 19, 54), (13, 53, 285, 264), (14, 267, 294, 56), (15, 59, 16), (17, 58, 107, 64), (18, 67, 102, 55), (20, 197, 238, 61), (23, 50, 227, 198), (25, 44, 221, 200), (26, 203, 208, 33), (28, 77, 88, 41), (31, 36, 85, 78), (34, 211, 416), (272, 34, 416), (248, 416, 211), (248, 317, 416), (272, 416, 317), (39, 283, 417), (39, 417, 86), (125, 86, 417), (125, 417, 304), (304, 417, 283), (42, 91, 323, 288), (47, 299, 392, 222), (49, 277, 418), (224, 49, 418), (245, 224, 418), (245, 418, 312), (312, 418, 277), (52, 419, 286), (101, 419, 52), (112, 419, 101), (112, 309, 419), (309, 286, 419), (57, 293, 326, 104), (62, 237, 397, 302), (65, 106, 111, 68), (66, 71, 98, 103), (69, 110, 171, 128), (70, 131, 166, 99), (72, 141, 152, 93), (73, 92, 89, 76), (74, 79, 84, 81), (75, 80, 149, 142), (82, 87, 124, 121), (83, 120, 189, 150), (90, 95, 331, 320), (94, 155, 355, 328), (96, 165, 176, 117), (97, 116, 113, 100), (105, 325, 334, 108), (109, 333, 358, 168), (114, 119, 341, 350), (115, 349, 310), (118, 179, 381, 342), (122, 127, 347, 336), (123, 339, 376, 190), (126, 307, 344), (129, 170, 175, 132), (130, 135, 162, 167), (133, 174, 235, 192), (134, 195, 230, 163), (136, 205, 216, 157), (137, 156, 153, 140), (138, 143, 148, 145), (139, 144, 213, 206), (146, 151, 188, 185), (147, 184, 253, 214), (154, 159, 363, 352), (158, 219, 387, 360), (160, 229, 240, 181), (161, 180, 177, 164), (169, 357, 366, 172), (173, 365, 390, 232), (178, 183, 373, 382), (182, 243, 413, 374), (186, 191, 379, 368), (187, 371, 408, 254), (193, 234, 239, 196), (194, 199, 226, 231), (201, 220, 217, 204), (202, 207, 212, 209), (210, 215, 252, 249), (218, 223, 395, 384), (225, 244, 241, 228), (233, 389, 398, 236), (242, 247, 405, 414), (246, 315, 406), (250, 255, 411, 400), (251, 403, 318), (257, 300, 297, 260), (258, 263, 274, 279), (265, 284, 281, 268), (266, 271, 290, 295), (273, 316, 313, 276), (282, 287, 308, 305), (289, 322, 327, 292), (298, 303, 396, 393), (306, 311, 348, 345), (314, 319, 402, 407), (321, 330, 335, 324), (329, 354, 359, 332), (337, 346, 351, 340), (338, 343, 380, 377), (353, 362, 367, 356), (361, 386, 391, 364), (369, 378, 383, 372), (370, 375, 412, 409), (385, 394, 399, 388), (401, 410, 415, 404)])
me_cube_002.materials.append(mat_box_yellow)
me_cube_002.use_remesh_preserve_volume = False
me_cube_002.use_remesh_preserve_attributes = False
me_cube_002.use_mirror_vertex_groups = False
me_cube_002.update()
me_cube_001 = bpy.data.meshes.new('Cube.001')
me_cube_001.from_pydata([(1.0, 0.985, 0.02497), (1.0, 0.985, 0.385), (1.0, -0.985, 0.385), (1.0, -0.985, 0.02497), (-1.0, -0.985, 0.02497), (-1.0, -0.985, 0.385), (-1.0, 0.985, 0.385), (-1.0, 0.985, 0.02497), (1.0, 0.985, -0.985), (1.0, 0.985, -0.2235), (1.0, -0.985, -0.2235), (1.0, -0.985, -0.985), (-1.0, -0.985, -0.985), (-1.0, -0.985, -0.2235), (-1.0, 0.985, -0.2235), (-1.0, 0.985, -0.985), (-0.985, 0.985, -1.0), (-0.3483, 0.985, -1.0), (-0.3483, -0.985, -1.0), (-0.985, -0.985, -1.0), (0.3483, 0.985, -1.0), (0.985, 0.985, -1.0), (0.985, -0.985, -1.0), (0.3483, -0.985, -1.0), (0.985, 0.985, 0.4), (0.3483, 0.985, 0.4), (0.3483, -0.985, 0.4), (0.985, -0.985, 0.4), (-0.3483, 0.985, 0.4), (-0.985, 0.985, 0.4), (-0.985, -0.985, 0.4), (-0.3483, -0.985, 0.4), (0.985, -1.0, 0.385), (0.3495, -1.0, 0.385), (0.3777, -1.0, 0.02497), (0.985, -1.0, 0.02497), (-0.3495, -1.0, 0.385), (-0.985, -1.0, 0.385), (-0.985, -1.0, 0.02497), (-0.3777, -1.0, 0.02497), (-0.985, 1.0, 0.385), (-0.3483, 1.0, 0.385), (-0.3483, 1.0, 0.02497), (-0.985, 1.0, 0.02497), (0.3483, 1.0, 0.385), (0.985, 1.0, 0.385), (0.985, 1.0, 0.02497), (0.3483, 1.0, 0.02497), (0.985, -1.0, -0.2235), (0.3483, -1.0, -0.2235), (0.3483, -1.0, -0.985), (0.985, -1.0, -0.985), (-0.3483, -1.0, -0.2235), (-0.985, -1.0, -0.2235), (-0.985, -1.0, -0.985), (-0.3483, -1.0, -0.985), (-0.985, 1.0, -0.2235), (-0.3483, 1.0, -0.2235), (-0.3483, 1.0, -0.985), (-0.985, 1.0, -0.985), (0.985, 1.0, -0.985), (0.3483, 1.0, -0.985), (0.3483, 1.0, -0.2235), (0.985, 1.0, -0.2235), (-0.3184, 0.985, -1.0), (-0.2372, 0.985, -1.0), (-0.2372, -0.985, -1.0), (-0.3184, -0.985, -1.0), (-0.2073, 0.985, -1.0), (-0.1261, 0.985, -1.0), (-0.1261, -0.985, -1.0), (-0.2073, -0.985, -1.0), (-0.1261, 0.985, 0.4), (-0.2073, 0.985, 0.4), (-0.2073, -0.985, 0.4), (-0.1261, -0.985, 0.4), (-0.2372, 0.985, 0.4), (-0.3184, 0.985, 0.4), (-0.3184, -0.985, 0.4), (-0.2372, -0.985, 0.4), (-0.1261, -1.0, 0.385), (-0.2073, -1.0, 0.385), (-0.2073, -1.0, 0.02497), (-0.1261, -1.0, 0.02497), (-0.2372, -1.0, 0.385), (-0.3195, -1.0, 0.385), (-0.3476, -1.0, 0.02497), (-0.2372, -1.0, 0.02497), (-0.3184, 1.0, 0.385), (-0.2372, 1.0, 0.385), (-0.2372, 1.0, 0.02497), (-0.3184, 1.0, 0.02497), (-0.2073, 1.0, 0.385), (-0.1261, 1.0, 0.385), (-0.1261, 1.0, 0.02497), (-0.2073, 1.0, 0.02497), (-0.1261, -1.0, -0.32), (-0.2073, -1.0, -0.2982), (-0.2073, -1.0, -0.985), (-0.1261, -1.0, -0.985), (-0.2372, -1.0, -0.2869), (-0.3184, -1.0, -0.2357), (-0.3184, -1.0, -0.985), (-0.2372, -1.0, -0.985), (-0.3184, 1.0, -0.2235), (-0.2372, 1.0, -0.2235), (-0.2372, 1.0, -0.985), (-0.3184, 1.0, -0.985), (-0.2073, 1.0, -0.2235), (-0.1261, 1.0, -0.2235), (-0.1261, 1.0, -0.985), (-0.2073, 1.0, -0.985), (-0.3207, -0.985, -0.2165), (-0.2349, -0.985, -0.2707), (-0.2349, -0.715, -0.2707), (-0.3207, -0.715, -0.2165), (-0.2078, -0.985, -0.2825), (-0.1256, -0.985, -0.3046), (-0.1256, -0.715, -0.3046), (-0.2078, -0.715, -0.2825), (-0.1261, -0.985, 0.01), (-0.2073, -0.985, 0.01), (-0.2073, -0.715, 0.01), (-0.1261, -0.715, 0.01), (-0.2372, -0.985, 0.01), (-0.3488, -0.985, 0.01), (-0.3488, -0.715, 0.01), (-0.2372, -0.715, 0.01), (-0.09614, 0.985, -1.0), (-0.01497, 0.985, -1.0), (-0.01497, -0.985, -1.0), (-0.09614, -0.985, -1.0), (0.01497, 0.985, -1.0), (0.09614, 0.985, -1.0), (0.09614, -0.985, -1.0), (0.01497, -0.985, -1.0), (0.09614, 0.985, 0.4), (0.01497, 0.985, 0.4), (0.01497, -0.985, 0.4), (0.09614, -0.985, 0.4), (-0.01497, 0.985, 0.4), (-0.09614, 0.985, 0.4), (-0.09614, -0.985, 0.4), (-0.01497, -0.985, 0.4), (0.09614, -1.0, 0.385), (0.01497, -1.0, 0.385), (0.01497, -1.0, 0.02497), (0.09614, -1.0, 0.02497), (-0.01497, -1.0, 0.385), (-0.09614, -1.0, 0.385), (-0.09614, -1.0, 0.02497), (-0.01497, -1.0, 0.02497), (-0.09614, 1.0, 0.385), (-0.01497, 1.0, 0.385), (-0.01497, 1.0, 0.02497), (-0.09614, 1.0, 0.02497), (0.01497, 1.0, 0.385), (0.09614, 1.0, 0.385), (0.09614, 1.0, 0.02497), (0.01497, 1.0, 0.02497), (0.09614, -1.0, -0.3235), (0.01497, -1.0, -0.3235), (0.01497, -1.0, -0.985), (0.09614, -1.0, -0.985), (-0.01497, -1.0, -0.3235), (-0.09614, -1.0, -0.3235), (-0.09614, -1.0, -0.985), (-0.01497, -1.0, -0.985), (-0.09614, 1.0, -0.2235), (-0.01497, 1.0, -0.2235), (-0.01497, 1.0, -0.985), (-0.09614, 1.0, -0.985), (0.01497, 1.0, -0.2235), (0.09614, 1.0, -0.2235), (0.09614, 1.0, -0.985), (0.01497, 1.0, -0.985), (-0.09614, -0.985, -0.3085), (-0.01497, -0.985, -0.3085), (-0.01497, -0.715, -0.3085), (-0.09614, -0.715, -0.3085), (0.01497, -0.985, -0.3085), (0.09614, -0.985, -0.3085), (0.09614, -0.715, -0.3085), (0.01497, -0.715, -0.3085), (0.09614, -0.985, 0.01), (0.01497, -0.985, 0.01), (0.01497, -0.715, 0.01), (0.09614, -0.715, 0.01), (-0.01497, -0.985, 0.01), (-0.09614, -0.985, 0.01), (-0.09614, -0.715, 0.01), (-0.01497, -0.715, 0.01), (0.1261, 0.985, -1.0), (0.2073, 0.985, -1.0), (0.2073, -0.985, -1.0), (0.1261, -0.985, -1.0), (0.2372, 0.985, -1.0), (0.3184, 0.985, -1.0), (0.3184, -0.985, -1.0), (0.2372, -0.985, -1.0), (0.3184, 0.985, 0.4), (0.2372, 0.985, 0.4), (0.2372, -0.985, 0.4), (0.3184, -0.985, 0.4), (0.2073, 0.985, 0.4), (0.1261, 0.985, 0.4), (0.1261, -0.985, 0.4), (0.2073, -0.985, 0.4), (0.3195, -1.0, 0.385), (0.2372, -1.0, 0.385), (0.2372, -1.0, 0.02497), (0.3476, -1.0, 0.02497), (0.2073, -1.0, 0.385), (0.1261, -1.0, 0.385), (0.1261, -1.0, 0.02497), (0.2073, -1.0, 0.02497), (0.1261, 1.0, 0.385), (0.2073, 1.0, 0.385), (0.2073, 1.0, 0.02497), (0.1261, 1.0, 0.02497), (0.2372, 1.0, 0.385), (0.3184, 1.0, 0.385), (0.3184, 1.0, 0.02497), (0.2372, 1.0, 0.02497), (0.3184, -1.0, -0.2357), (0.2372, -1.0, -0.2869), (0.2372, -1.0, -0.985), (0.3184, -1.0, -0.985), (0.2073, -1.0, -0.2982), (0.1261, -1.0, -0.32), (0.1261, -1.0, -0.985), (0.2073, -1.0, -0.985), (0.1261, 1.0, -0.2235), (0.2073, 1.0, -0.2235), (0.2073, 1.0, -0.985), (0.1261, 1.0, -0.985), (0.2372, 1.0, -0.2235), (0.3184, 1.0, -0.2235), (0.3184, 1.0, -0.985), (0.2372, 1.0, -0.985), (0.1256, -0.985, -0.3046), (0.2078, -0.985, -0.2825), (0.2078, -0.715, -0.2825), (0.1256, -0.715, -0.3046), (0.2349, -0.985, -0.2707), (0.3207, -0.985, -0.2165), (0.3207, -0.715, -0.2165), (0.2349, -0.715, -0.2707), (0.3488, -0.985, 0.01), (0.2372, -0.985, 0.01), (0.2372, -0.715, 0.01), (0.3488, -0.715, 0.01), (0.2073, -0.985, 0.01), (0.1261, -0.985, 0.01), (0.1261, -0.715, 0.01), (0.2073, -0.715, 0.01), (1.0, 0.985, -0.1935), (1.0, 0.985, -0.1142), (1.0, -0.985, -0.1142), (1.0, -0.985, -0.1935), (1.0, 0.985, -0.08428), (1.0, 0.985, -0.004969), (1.0, -0.985, -0.004969), (1.0, -0.985, -0.08428), (-1.0, -0.985, -0.1935), (-1.0, -0.985, -0.1142), (-1.0, 0.985, -0.1142), (-1.0, 0.985, -0.1935), (-1.0, -0.985, -0.08428), (-1.0, -0.985, -0.004969), (-1.0, 0.985, -0.004969), (-1.0, 0.985, -0.08428), (0.3782, -1.0, -0.004969), (0.3749, -1.0, -0.08428), (0.985, -1.0, -0.08428), (0.985, -1.0, -0.004969), (0.3711, -1.0, -0.1142), (0.3523, -1.0, -0.1935), (0.985, -1.0, -0.1935), (0.985, -1.0, -0.1142), (-0.985, -1.0, -0.004969), (-0.985, -1.0, -0.08428), (-0.3749, -1.0, -0.08428), (-0.3782, -1.0, -0.004969), (-0.985, -1.0, -0.1142), (-0.985, -1.0, -0.1935), (-0.3523, -1.0, -0.1935), (-0.3711, -1.0, -0.1142), (-0.3483, 1.0, -0.004969), (-0.3483, 1.0, -0.08428), (-0.985, 1.0, -0.08428), (-0.985, 1.0, -0.004969), (-0.3483, 1.0, -0.1142), (-0.3483, 1.0, -0.1935), (-0.985, 1.0, -0.1935), (-0.985, 1.0, -0.1142), (0.985, 1.0, -0.004969), (0.985, 1.0, -0.08428), (0.3483, 1.0, -0.08428), (0.3483, 1.0, -0.004969), (0.985, 1.0, -0.1142), (0.985, 1.0, -0.1935), (0.3483, 1.0, -0.1935), (0.3483, 1.0, -0.1142), (-0.3632, -0.985, -0.004957), (-0.3599, -0.985, -0.08429), (-0.3599, -0.715, -0.08429), (-0.3632, -0.715, -0.004957), (-0.3558, -0.985, -0.1138), (-0.3368, -0.985, -0.1939), (-0.3368, -0.715, -0.1939), (-0.3558, -0.715, -0.1138), (0.3368, -0.985, -0.1939), (0.3558, -0.985, -0.1138), (0.3558, -0.715, -0.1138), (0.3368, -0.715, -0.1939), (0.3599, -0.985, -0.08429), (0.3632, -0.985, -0.004957), (0.3632, -0.715, -0.004957), (0.3599, -0.715, -0.08429), (-0.2372, 1.0, -0.004969), (-0.2372, 1.0, -0.08428), (-0.3184, 1.0, -0.08428), (-0.3184, 1.0, -0.004969), (-0.2372, 1.0, -0.1142), (-0.2372, 1.0, -0.1935), (-0.3184, 1.0, -0.1935), (-0.3184, 1.0, -0.1142), (-0.1261, 1.0, -0.004969), (-0.1261, 1.0, -0.08428), (-0.2073, 1.0, -0.08428), (-0.2073, 1.0, -0.004969), (-0.1261, 1.0, -0.1142), (-0.1261, 1.0, -0.1935), (-0.2073, 1.0, -0.1935), (-0.2073, 1.0, -0.1142), (-0.2073, -0.7, -0.004969), (-0.2073, -0.7, -0.1212), (-0.1261, -0.7, -0.1321), (-0.1261, -0.7, -0.004969), (-0.2073, -0.7, -0.1514), (-0.2073, -0.7, -0.2672), (-0.1261, -0.7, -0.289), (-0.1261, -0.7, -0.1623), (-0.3482, -0.7, -0.004969), (-0.3448, -0.7, -0.08751), (-0.2372, -0.7, -0.115), (-0.2372, -0.7, -0.004969), (-0.339, -0.7, -0.1199), (-0.3202, -0.7, -0.1991), (-0.2372, -0.7, -0.2515), (-0.2372, -0.7, -0.1459), (-0.01497, 1.0, -0.004969), (-0.01497, 1.0, -0.08428), (-0.09614, 1.0, -0.08428), (-0.09614, 1.0, -0.004969), (-0.01497, 1.0, -0.1142), (-0.01497, 1.0, -0.1935), (-0.09614, 1.0, -0.1935), (-0.09614, 1.0, -0.1142), (0.09614, 1.0, -0.004969), (0.09614, 1.0, -0.08428), (0.01497, 1.0, -0.08428), (0.01497, 1.0, -0.004969), (0.09614, 1.0, -0.1142), (0.09614, 1.0, -0.1935), (0.01497, 1.0, -0.1935), (0.01497, 1.0, -0.1142), (0.01497, -0.7, -0.004969), (0.01497, -0.7, -0.1343), (0.09614, -0.7, -0.1343), (0.09614, -0.7, -0.004969), (0.01497, -0.7, -0.1642), (0.01497, -0.7, -0.2935), (0.09614, -0.7, -0.2935), (0.09614, -0.7, -0.1642), (-0.09614, -0.7, -0.004969), (-0.09614, -0.7, -0.1343), (-0.01497, -0.7, -0.1343), (-0.01497, -0.7, -0.004969), (-0.09614, -0.7, -0.1642), (-0.09614, -0.7, -0.2935), (-0.01497, -0.7, -0.2935), (-0.01497, -0.7, -0.1642), (0.2073, 1.0, -0.004969), (0.2073, 1.0, -0.08428), (0.1261, 1.0, -0.08428), (0.1261, 1.0, -0.004969), (0.2073, 1.0, -0.1142), (0.2073, 1.0, -0.1935), (0.1261, 1.0, -0.1935), (0.1261, 1.0, -0.1142), (0.3184, 1.0, -0.004969), (0.3184, 1.0, -0.08428), (0.2372, 1.0, -0.08428), (0.2372, 1.0, -0.004969), (0.3184, 1.0, -0.1142), (0.3184, 1.0, -0.1935), (0.2372, 1.0, -0.1935), (0.2372, 1.0, -0.1142), (0.2372, -0.7, -0.004969), (0.2372, -0.7, -0.115), (0.3448, -0.7, -0.08751), (0.3482, -0.7, -0.004969), (0.2372, -0.7, -0.1459), (0.2372, -0.7, -0.2515), (0.3202, -0.7, -0.1991), (0.339, -0.7, -0.1199), (0.1261, -0.7, -0.004969), (0.1261, -0.7, -0.1321), (0.2073, -0.7, -0.1212), (0.2073, -0.7, -0.004969), (0.1261, -0.7, -0.1623), (0.1261, -0.7, -0.289), (0.2073, -0.7, -0.2672), (0.2073, -0.7, -0.1514), (0.3629, -0.9925, 0.01), (-0.3629, -0.9925, 0.01), (0.3353, -0.9925, -0.2146), (-0.3353, -0.9925, -0.2146)], [], [(0, 1, 2, 3), (4, 5, 6, 7), (8, 9, 10, 11), (12, 13, 14, 15), (16, 17, 18, 19), (20, 21, 22, 23), (24, 25, 26, 27), (28, 29, 30, 31), (32, 33, 34, 35), (36, 37, 38, 39), (40, 41, 42, 43), (44, 45, 46, 47), (48, 49, 50, 51), (52, 53, 54, 55), (56, 57, 58, 59), (60, 61, 62, 63), (64, 65, 66, 67), (68, 69, 70, 71), (72, 73, 74, 75), (76, 77, 78, 79), (80, 81, 82, 83), (84, 85, 86, 87), (88, 89, 90, 91), (92, 93, 94, 95), (96, 97, 98, 99), (100, 101, 102, 103), (104, 105, 106, 107), (108, 109, 110, 111), (112, 113, 114, 115), (116, 117, 118, 119), (120, 121, 122, 123), (124, 125, 126, 127), (128, 129, 130, 131), (132, 133, 134, 135), (136, 137, 138, 139), (140, 141, 142, 143), (144, 145, 146, 147), (148, 149, 150, 151), (152, 153, 154, 155), (156, 157, 158, 159), (160, 161, 162, 163), (164, 165, 166, 167), (168, 169, 170, 171), (172, 173, 174, 175), (176, 177, 178, 179), (180, 181, 182, 183), (184, 185, 186, 187), (188, 189, 190, 191), (192, 193, 194, 195), (196, 197, 198, 199), (200, 201, 202, 203), (204, 205, 206, 207), (208, 209, 210, 211), (212, 213, 214, 215), (216, 217, 218, 219), (220, 221, 222, 223), (224, 225, 226, 227), (228, 229, 230, 231), (232, 233, 234, 235), (236, 237, 238, 239), (240, 241, 242, 243), (244, 245, 246, 247), (248, 249, 250, 251), (252, 253, 254, 255), (256, 257, 258, 259), (260, 261, 262, 263), (264, 265, 266, 267), (268, 269, 270, 271), (272, 273, 274, 275), (276, 277, 278, 279), (280, 281, 282, 283), (284, 285, 286, 287), (288, 289, 290, 291), (292, 293, 294, 295), (296, 297, 298, 299), (300, 301, 302, 303), (304, 305, 306, 307), (308, 309, 310, 311), (312, 313, 314, 315), (316, 317, 318, 319), (320, 321, 322, 323), (324, 325, 326, 327), (328, 329, 330, 331), (332, 333, 334, 335), (336, 337, 338, 339), (340, 341, 342, 343), (344, 345, 346, 347), (348, 349, 350, 351), (352, 353, 354, 355), (356, 357, 358, 359), (360, 361, 362, 363), (364, 365, 366, 367), (368, 369, 370, 371), (372, 373, 374, 375), (376, 377, 378, 379), (380, 381, 382, 383), (384, 385, 386, 387), (388, 389, 390, 391), (392, 393, 394, 395), (396, 397, 398, 399), (400, 401, 402, 403), (404, 405, 406, 407), (408, 409, 410, 411), (412, 413, 414, 415), (1, 0, 46, 45), (1, 24, 27, 2), (3, 2, 32, 35), (261, 0, 3, 262), (4, 38, 37, 5), (6, 5, 30, 29), (6, 40, 43, 7), (4, 7, 270, 269), (8, 60, 63, 9), (9, 256, 259, 10), (10, 48, 51, 11), (8, 11, 22, 21), (13, 12, 54, 53), (13, 264, 267, 14), (14, 56, 59, 15), (12, 15, 16, 19), (16, 59, 58, 17), (18, 17, 64, 67), (18, 55, 54, 19), (21, 20, 61, 60), (22, 51, 50, 23), (20, 23, 198, 197), (24, 45, 44, 25), (25, 200, 203, 26), (26, 33, 32, 27), (28, 41, 40, 29), (30, 37, 36, 31), (31, 78, 77, 28), (34, 33, 208, 211), (34, 272, 275, 35), (38, 280, 283, 39), (36, 39, 86, 85), (41, 88, 91, 42), (43, 42, 288, 291), (46, 296, 299, 47), (44, 47, 222, 221), (49, 48, 278, 277), (49, 224, 227, 50), (52, 286, 285, 53), (52, 55, 102, 101), (56, 294, 293, 57), (57, 104, 107, 58), (61, 238, 237, 62), (62, 302, 301, 63), (64, 107, 106, 65), (65, 68, 71, 66), (66, 103, 102, 67), (68, 111, 110, 69), (69, 128, 131, 70), (70, 99, 98, 71), (72, 93, 92, 73), (73, 76, 79, 74), (74, 81, 80, 75), (72, 75, 142, 141), (76, 89, 88, 77), (78, 85, 84, 79), (81, 84, 87, 82), (82, 121, 120, 83), (80, 83, 150, 149), (86, 125, 124, 87), (89, 92, 95, 90), (90, 320, 323, 91), (93, 152, 155, 94), (94, 328, 331, 95), (96, 117, 116, 97), (97, 100, 103, 98), (96, 99, 166, 165), (100, 113, 112, 101), (104, 326, 325, 105), (105, 108, 111, 106), (108, 334, 333, 109), (109, 168, 171, 110), (113, 116, 119, 114), (114, 350, 349, 115), (112, 115, 310, 309), (117, 176, 179, 118), (118, 342, 341, 119), (121, 124, 127, 122), (123, 122, 336, 339), (123, 190, 189, 120), (125, 304, 307, 126), (126, 344, 347, 127), (128, 171, 170, 129), (129, 132, 135, 130), (130, 167, 166, 131), (132, 175, 174, 133), (133, 192, 195, 134), (134, 163, 162, 135), (136, 157, 156, 137), (137, 140, 143, 138), (138, 145, 144, 139), (136, 139, 206, 205), (140, 153, 152, 141), (142, 149, 148, 143), (145, 148, 151, 146), (146, 185, 184, 147), (144, 147, 214, 213), (150, 189, 188, 151), (153, 156, 159, 154), (154, 352, 355, 155), (157, 216, 219, 158), (158, 360, 363, 159), (160, 181, 180, 161), (161, 164, 167, 162), (160, 163, 230, 229), (164, 177, 176, 165), (168, 358, 357, 169), (169, 172, 175, 170), (172, 366, 365, 173), (173, 232, 235, 174), (177, 180, 183, 178), (178, 382, 381, 179), (181, 240, 243, 182), (182, 374, 373, 183), (185, 188, 191, 186), (186, 368, 371, 187), (187, 254, 253, 184), (191, 190, 376, 379), (192, 235, 234, 193), (193, 196, 199, 194), (194, 231, 230, 195), (196, 239, 238, 197), (198, 227, 226, 199), (200, 221, 220, 201), (201, 204, 207, 202), (202, 209, 208, 203), (204, 217, 216, 205), (206, 213, 212, 207), (209, 212, 215, 210), (210, 249, 248, 211), (214, 253, 252, 215), (217, 220, 223, 218), (218, 384, 387, 219), (222, 392, 395, 223), (224, 245, 244, 225), (225, 228, 231, 226), (228, 241, 240, 229), (232, 390, 389, 233), (233, 236, 239, 234), (236, 398, 397, 237), (241, 244, 247, 242), (242, 414, 413, 243), (245, 312, 315, 246), (246, 406, 405, 247), (249, 252, 255, 250), (250, 400, 403, 251), (248, 251, 318, 317), (254, 408, 411, 255), (256, 301, 300, 257), (257, 260, 263, 258), (258, 279, 278, 259), (260, 297, 296, 261), (262, 275, 274, 263), (264, 285, 284, 265), (265, 268, 271, 266), (266, 295, 294, 267), (268, 281, 280, 269), (270, 291, 290, 271), (272, 317, 316, 273), (273, 276, 279, 274), (276, 313, 312, 277), (281, 284, 287, 282), (282, 305, 304, 283), (286, 309, 308, 287), (288, 323, 322, 289), (289, 292, 295, 290), (292, 327, 326, 293), (297, 300, 303, 298), (298, 393, 392, 299), (302, 397, 396, 303), (305, 308, 311, 306), (306, 345, 344, 307), (310, 349, 348, 311), (313, 316, 319, 314), (314, 407, 406, 315), (318, 403, 402, 319), (320, 331, 330, 321), (321, 324, 327, 322), (324, 335, 334, 325), (328, 355, 354, 329), (329, 332, 335, 330), (332, 359, 358, 333), (336, 347, 346, 337), (337, 340, 343, 338), (338, 377, 376, 339), (340, 351, 350, 341), (342, 381, 380, 343), (345, 348, 351, 346), (352, 363, 362, 353), (353, 356, 359, 354), (356, 367, 366, 357), (360, 387, 386, 361), (361, 364, 367, 362), (364, 391, 390, 365), (368, 379, 378, 369), (369, 372, 375, 370), (370, 409, 408, 371), (372, 383, 382, 373), (374, 413, 412, 375), (377, 380, 383, 378), (384, 395, 394, 385), (385, 388, 391, 386), (388, 399, 398, 389), (393, 396, 399, 394), (400, 411, 410, 401), (401, 404, 407, 402), (404, 415, 414, 405), (409, 412, 415, 410), (0, 261, 296, 46), (1, 45, 24), (2, 27, 32), (3, 35, 275, 262), (4, 269, 280, 38), (5, 37, 30), (6, 29, 40), (7, 43, 291, 270), (8, 21, 60), (9, 63, 301, 256), (10, 259, 278, 48), (11, 51, 22), (12, 19, 54), (13, 53, 285, 264), (14, 267, 294, 56), (15, 59, 16), (17, 58, 107, 64), (18, 67, 102, 55), (20, 197, 238, 61), (23, 50, 227, 198), (25, 44, 221, 200), (26, 203, 208, 33), (28, 77, 88, 41), (31, 36, 85, 78), (34, 211, 416), (34, 416, 272), (248, 416, 211), (248, 317, 416), (317, 272, 416), (283, 417, 39), (86, 39, 417), (125, 86, 417), (125, 417, 304), (304, 417, 283), (42, 91, 323, 288), (47, 299, 392, 222), (277, 418, 49), (224, 49, 418), (245, 224, 418), (245, 418, 312), (277, 312, 418), (52, 419, 286), (52, 101, 419), (112, 419, 101), (112, 309, 419), (286, 419, 309), (57, 293, 326, 104), (62, 237, 397, 302), (65, 106, 111, 68), (66, 71, 98, 103), (69, 110, 171, 128), (70, 131, 166, 99), (72, 141, 152, 93), (73, 92, 89, 76), (74, 79, 84, 81), (75, 80, 149, 142), (82, 87, 124, 121), (83, 120, 189, 150), (90, 95, 331, 320), (94, 155, 355, 328), (96, 165, 176, 117), (97, 116, 113, 100), (105, 325, 334, 108), (109, 333, 358, 168), (114, 119, 341, 350), (115, 349, 310), (118, 179, 381, 342), (122, 127, 347, 336), (123, 339, 376, 190), (126, 307, 344), (129, 170, 175, 132), (130, 135, 162, 167), (133, 174, 235, 192), (134, 195, 230, 163), (136, 205, 216, 157), (137, 156, 153, 140), (138, 143, 148, 145), (139, 144, 213, 206), (146, 151, 188, 185), (147, 184, 253, 214), (154, 159, 363, 352), (158, 219, 387, 360), (160, 229, 240, 181), (161, 180, 177, 164), (169, 357, 366, 172), (173, 365, 390, 232), (178, 183, 373, 382), (182, 243, 413, 374), (186, 191, 379, 368), (187, 371, 408, 254), (193, 234, 239, 196), (194, 199, 226, 231), (201, 220, 217, 204), (202, 207, 212, 209), (210, 215, 252, 249), (218, 223, 395, 384), (225, 244, 241, 228), (233, 389, 398, 236), (242, 247, 405, 414), (246, 315, 406), (250, 255, 411, 400), (251, 403, 318), (257, 300, 297, 260), (258, 263, 274, 279), (265, 284, 281, 268), (266, 271, 290, 295), (273, 316, 313, 276), (282, 287, 308, 305), (289, 322, 327, 292), (298, 303, 396, 393), (306, 311, 348, 345), (314, 319, 402, 407), (321, 330, 335, 324), (329, 354, 359, 332), (337, 346, 351, 340), (338, 343, 380, 377), (353, 362, 367, 356), (361, 386, 391, 364), (369, 378, 383, 372), (370, 375, 412, 409), (385, 394, 399, 388), (401, 410, 415, 404)])
me_cube_001.materials.append(mat_box_white)
me_cube_001.use_remesh_preserve_volume = False
me_cube_001.use_remesh_preserve_attributes = False
me_cube_001.use_mirror_vertex_groups = False
me_cube_001.update()
me_cube = bpy.data.meshes.new('Cube')
me_cube.from_pydata([(1.0, 0.9845, 0.02552), (1.0, 0.9845, 0.3845), (1.0, -0.9845, 0.3845), (1.0, -0.9845, 0.02552), (-1.0, -0.9845, 0.02552), (-1.0, -0.9845, 0.3845), (-1.0, 0.9845, 0.3845), (-1.0, 0.9845, 0.02552), (1.0, 0.9845, -0.9845), (1.0, 0.9845, -0.224), (1.0, -0.9845, -0.224), (1.0, -0.9845, -0.9845), (-1.0, -0.9845, -0.9845), (-1.0, -0.9845, -0.224), (-1.0, 0.9845, -0.224), (-1.0, 0.9845, -0.9845), (-0.9845, 0.9845, -1.0), (-0.3488, 0.9845, -1.0), (-0.3488, -0.9845, -1.0), (-0.9845, -0.9845, -1.0), (0.3488, 0.9845, -1.0), (0.9845, 0.9845, -1.0), (0.9845, -0.9845, -1.0), (0.3488, -0.9845, -1.0), (0.9845, 0.9845, 0.4), (0.3488, 0.9845, 0.4), (0.3488, -0.9845, 0.4), (0.9845, -0.9845, 0.4), (-0.3488, 0.9845, 0.4), (-0.9845, 0.9845, 0.4), (-0.9845, -0.9845, 0.4), (-0.3489, -0.9845, 0.4), (0.9845, -1.0, 0.3845), (0.3501, -1.0, 0.3845), (0.3782, -1.0, 0.02552), (0.9845, -1.0, 0.02552), (-0.3501, -1.0, 0.3845), (-0.9845, -1.0, 0.3845), (-0.9845, -1.0, 0.02552), (-0.3782, -1.0, 0.02552), (-0.9845, 1.0, 0.3845), (-0.3488, 1.0, 0.3845), (-0.3488, 1.0, 0.02552), (-0.9845, 1.0, 0.02552), (0.3488, 1.0, 0.3845), (0.9845, 1.0, 0.3845), (0.9845, 1.0, 0.02552), (0.3488, 1.0, 0.02552), (0.9845, -1.0, -0.224), (0.3488, -1.0, -0.224), (0.3488, -1.0, -0.9845), (0.9845, -1.0, -0.9845), (-0.3488, -1.0, -0.224), (-0.9845, -1.0, -0.224), (-0.9845, -1.0, -0.9845), (-0.3488, -1.0, -0.9845), (-0.9845, 1.0, -0.224), (-0.3488, 1.0, -0.224), (-0.3488, 1.0, -0.9845), (-0.9845, 1.0, -0.9845), (0.9845, 1.0, -0.9845), (0.3488, 1.0, -0.9845), (0.3488, 1.0, -0.224), (0.9845, 1.0, -0.224), (-0.3178, 0.9845, -1.0), (-0.2377, 0.9845, -1.0), (-0.2377, -0.9845, -1.0), (-0.3178, -0.9845, -1.0), (-0.2067, 0.9845, -1.0), (-0.1266, 0.9845, -1.0), (-0.1266, -0.9845, -1.0), (-0.2067, -0.9845, -1.0), (-0.1266, 0.9845, 0.4), (-0.2067, 0.9845, 0.4), (-0.2067, -0.9845, 0.4), (-0.1266, -0.9845, 0.4), (-0.2377, 0.9845, 0.4), (-0.3178, 0.9845, 0.4), (-0.3178, -0.9845, 0.4), (-0.2377, -0.9845, 0.4), (-0.1266, -1.0, 0.3845), (-0.2067, -1.0, 0.3845), (-0.2067, -1.0, 0.02552), (-0.1266, -1.0, 0.02552), (-0.2377, -1.0, 0.3845), (-0.319, -1.0, 0.3845), (-0.347, -1.0, 0.02552), (-0.2377, -1.0, 0.02552), (-0.3178, 1.0, 0.3845), (-0.2377, 1.0, 0.3845), (-0.2377, 1.0, 0.02552), (-0.3178, 1.0, 0.02552), (-0.2067, 1.0, 0.3845), (-0.1266, 1.0, 0.3845), (-0.1266, 1.0, 0.02552), (-0.2067, 1.0, 0.02552), (-0.1266, -1.0, -0.3204), (-0.2067, -1.0, -0.2989), (-0.2067, -1.0, -0.9845), (-0.1266, -1.0, -0.9845), (-0.2377, -1.0, -0.2872), (-0.3178, -1.0, -0.2366), (-0.3178, -1.0, -0.9845), (-0.2377, -1.0, -0.9845), (-0.3178, 1.0, -0.224), (-0.2377, 1.0, -0.224), (-0.2377, 1.0, -0.9845), (-0.3178, 1.0, -0.9845), (-0.2067, 1.0, -0.224), (-0.1266, 1.0, -0.224), (-0.1266, 1.0, -0.9845), (-0.2067, 1.0, -0.9845), (-0.3202, -0.9845, -0.2168), (-0.2353, -0.9845, -0.2704), (-0.2353, -0.7155, -0.2704), (-0.3202, -0.7155, -0.2168), (-0.2072, -0.9845, -0.2827), (-0.1261, -0.9845, -0.3045), (-0.1261, -0.7155, -0.3045), (-0.2072, -0.7155, -0.2827), (-0.1266, -0.9845, 0.01), (-0.2067, -0.9845, 0.01), (-0.2067, -0.7155, 0.01), (-0.1266, -0.7155, 0.01), (-0.2377, -0.9845, 0.01), (-0.3483, -0.9845, 0.01), (-0.3483, -0.7155, 0.01), (-0.2377, -0.7155, 0.01), (-0.09559, 0.9845, -1.0), (-0.01552, 0.9845, -1.0), (-0.01552, -0.9845, -1.0), (-0.09559, -0.9845, -1.0), (0.01552, 0.9845, -1.0), (0.0956, 0.9845, -1.0), (0.09559, -0.9845, -1.0), (0.01552, -0.9845, -1.0), (0.0956, 0.9845, 0.4), (0.01552, 0.9845, 0.4), (0.01552, -0.9845, 0.4), (0.09559, -0.9845, 0.4), (-0.01552, 0.9845, 0.4), (-0.09559, 0.9845, 0.4), (-0.0956, -0.9845, 0.4), (-0.01552, -0.9845, 0.4), (0.09559, -1.0, 0.3845), (0.01552, -1.0, 0.3845), (0.01552, -1.0, 0.02552), (0.09559, -1.0, 0.02552), (-0.01552, -1.0, 0.3845), (-0.0956, -1.0, 0.3845), (-0.0956, -1.0, 0.02552), (-0.01552, -1.0, 0.02552), (-0.09559, 1.0, 0.3845), (-0.01552, 1.0, 0.3845), (-0.01552, 1.0, 0.02552), (-0.09559, 1.0, 0.02552), (0.01552, 1.0, 0.3845), (0.0956, 1.0, 0.3845), (0.0956, 1.0, 0.02552), (0.01552, 1.0, 0.02552), (0.09559, -1.0, -0.324), (0.01552, -1.0, -0.324), (0.01552, -1.0, -0.9845), (0.09559, -1.0, -0.9845), (-0.01552, -1.0, -0.324), (-0.0956, -1.0, -0.324), (-0.09559, -1.0, -0.9845), (-0.01552, -1.0, -0.9845), (-0.09559, 1.0, -0.224), (-0.01552, 1.0, -0.224), (-0.01552, 1.0, -0.9845), (-0.09559, 1.0, -0.9845), (0.01552, 1.0, -0.224), (0.0956, 1.0, -0.224), (0.0956, 1.0, -0.9845), (0.01552, 1.0, -0.9845), (-0.0956, -0.9845, -0.3085), (-0.01552, -0.9845, -0.3085), (-0.01552, -0.7155, -0.3085), (-0.0956, -0.7155, -0.3085), (0.01552, -0.9845, -0.3085), (0.09559, -0.9845, -0.3085), (0.09559, -0.7155, -0.3085), (0.01552, -0.7155, -0.3085), (0.09559, -0.9845, 0.01), (0.01552, -0.9845, 0.01), (0.01552, -0.7155, 0.01), (0.09559, -0.7155, 0.01), (-0.01552, -0.9845, 0.01), (-0.0956, -0.9845, 0.01), (-0.0956, -0.7155, 0.01), (-0.01552, -0.7155, 0.01), (0.1266, 0.9845, -1.0), (0.2067, 0.9845, -1.0), (0.2067, -0.9845, -1.0), (0.1266, -0.9845, -1.0), (0.2377, 0.9845, -1.0), (0.3178, 0.9845, -1.0), (0.3178, -0.9845, -1.0), (0.2377, -0.9845, -1.0), (0.3178, 0.9845, 0.4), (0.2377, 0.9845, 0.4), (0.2377, -0.9845, 0.4), (0.3178, -0.9845, 0.4), (0.2067, 0.9845, 0.4), (0.1266, 0.9845, 0.4), (0.1266, -0.9845, 0.4), (0.2067, -0.9845, 0.4), (0.319, -1.0, 0.3845), (0.2377, -1.0, 0.3845), (0.2377, -1.0, 0.02552), (0.347, -1.0, 0.02552), (0.2067, -1.0, 0.3845), (0.1266, -1.0, 0.3845), (0.1266, -1.0, 0.02552), (0.2067, -1.0, 0.02552), (0.1266, 1.0, 0.3845), (0.2067, 1.0, 0.3845), (0.2067, 1.0, 0.02552), (0.1266, 1.0, 0.02552), (0.2377, 1.0, 0.3845), (0.3178, 1.0, 0.3845), (0.3178, 1.0, 0.02552), (0.2377, 1.0, 0.02552), (0.3178, -1.0, -0.2366), (0.2377, -1.0, -0.2872), (0.2377, -1.0, -0.9845), (0.3178, -1.0, -0.9845), (0.2067, -1.0, -0.2989), (0.1266, -1.0, -0.3204), (0.1266, -1.0, -0.9845), (0.2067, -1.0, -0.9845), (0.1266, 1.0, -0.224), (0.2067, 1.0, -0.224), (0.2067, 1.0, -0.9845), (0.1266, 1.0, -0.9845), (0.2377, 1.0, -0.224), (0.3178, 1.0, -0.224), (0.3178, 1.0, -0.9845), (0.2377, 1.0, -0.9845), (0.1261, -0.9845, -0.3045), (0.2072, -0.9845, -0.2827), (0.2072, -0.7155, -0.2827), (0.1261, -0.7155, -0.3045), (0.2353, -0.9845, -0.2704), (0.3202, -0.9845, -0.2168), (0.3202, -0.7155, -0.2168), (0.2353, -0.7155, -0.2704), (0.3483, -0.9845, 0.01), (0.2377, -0.9845, 0.01), (0.2377, -0.7155, 0.01), (0.3483, -0.7155, 0.01), (0.2067, -0.9845, 0.01), (0.1266, -0.9845, 0.01), (0.1266, -0.7155, 0.01), (0.2067, -0.7155, 0.01), (1.0, 0.9845, -0.193), (1.0, 0.9845, -0.1148), (1.0, -0.9845, -0.1148), (1.0, -0.9845, -0.193), (1.0, 0.9845, -0.08373), (1.0, 0.9845, -0.005516), (1.0, -0.9845, -0.005516), (1.0, -0.9845, -0.08373), (-1.0, -0.9845, -0.193), (-1.0, -0.9845, -0.1148), (-1.0, 0.9845, -0.1148), (-1.0, 0.9845, -0.193), (-1.0, -0.9845, -0.08373), (-1.0, -0.9845, -0.005516), (-1.0, 0.9845, -0.005516), (-1.0, 0.9845, -0.08373), (0.3787, -1.0, -0.005516), (0.3754, -1.0, -0.08373), (0.9845, -1.0, -0.08373), (0.9845, -1.0, -0.005516), (0.3715, -1.0, -0.1148), (0.353, -1.0, -0.193), (0.9845, -1.0, -0.193), (0.9845, -1.0, -0.1148), (-0.9845, -1.0, -0.005516), (-0.9845, -1.0, -0.08373), (-0.3754, -1.0, -0.08373), (-0.3787, -1.0, -0.005516), (-0.9845, -1.0, -0.1148), (-0.9845, -1.0, -0.193), (-0.353, -1.0, -0.193), (-0.3715, -1.0, -0.1148), (-0.3488, 1.0, -0.005516), (-0.3488, 1.0, -0.08373), (-0.9845, 1.0, -0.08373), (-0.9845, 1.0, -0.005516), (-0.3488, 1.0, -0.1148), (-0.3488, 1.0, -0.193), (-0.9845, 1.0, -0.193), (-0.9845, 1.0, -0.1148), (0.9845, 1.0, -0.005516), (0.9845, 1.0, -0.08373), (0.3488, 1.0, -0.08373), (0.3488, 1.0, -0.005516), (0.9845, 1.0, -0.1148), (0.9845, 1.0, -0.193), (0.3488, 1.0, -0.193), (0.3488, 1.0, -0.1148), (-0.3632, -0.9845, -0.005503), (-0.3599, -0.9845, -0.08375), (-0.3599, -0.7155, -0.08375), (-0.3632, -0.7155, -0.005503), (-0.3557, -0.9845, -0.1143), (-0.3369, -0.9845, -0.1934), (-0.3369, -0.7155, -0.1934), (-0.3557, -0.7155, -0.1143), (0.3369, -0.9845, -0.1934), (0.3557, -0.9845, -0.1143), (0.3557, -0.7155, -0.1143), (0.3369, -0.7155, -0.1934), (0.3599, -0.9845, -0.08375), (0.3632, -0.9845, -0.005503), (0.3632, -0.7155, -0.005503), (0.3599, -0.7155, -0.08375), (-0.2377, 1.0, -0.005516), (-0.2377, 1.0, -0.08373), (-0.3178, 1.0, -0.08373), (-0.3178, 1.0, -0.005516), (-0.2377, 1.0, -0.1148), (-0.2377, 1.0, -0.193), (-0.3178, 1.0, -0.193), (-0.3178, 1.0, -0.1148), (-0.1266, 1.0, -0.005516), (-0.1266, 1.0, -0.08373), (-0.2067, 1.0, -0.08373), (-0.2067, 1.0, -0.005516), (-0.1266, 1.0, -0.1148), (-0.1266, 1.0, -0.193), (-0.2067, 1.0, -0.193), (-0.2067, 1.0, -0.1148), (-0.2067, -0.7, -0.005516), (-0.2067, -0.7, -0.1208), (-0.1266, -0.7, -0.1315), (-0.1266, -0.7, -0.005516), (-0.2067, -0.7, -0.1521), (-0.2067, -0.7, -0.2668), (-0.1266, -0.7, -0.2883), (-0.1266, -0.7, -0.1628), (-0.3476, -0.7, -0.005516), (-0.3442, -0.7, -0.08708), (-0.2377, -0.7, -0.1143), (-0.2377, -0.7, -0.005516), (-0.3382, -0.7, -0.1206), (-0.3197, -0.7, -0.1988), (-0.2377, -0.7, -0.2505), (-0.2377, -0.7, -0.1464), (-0.01552, 1.0, -0.005516), (-0.01552, 1.0, -0.08373), (-0.09559, 1.0, -0.08373), (-0.09559, 1.0, -0.005516), (-0.01552, 1.0, -0.1148), (-0.01552, 1.0, -0.193), (-0.09559, 1.0, -0.193), (-0.09559, 1.0, -0.1148), (0.0956, 1.0, -0.005516), (0.0956, 1.0, -0.08373), (0.01552, 1.0, -0.08373), (0.01552, 1.0, -0.005516), (0.0956, 1.0, -0.1148), (0.0956, 1.0, -0.193), (0.01552, 1.0, -0.193), (0.01552, 1.0, -0.1148), (0.01552, -0.7, -0.005516), (0.01552, -0.7, -0.1337), (0.09559, -0.7, -0.1337), (0.09559, -0.7, -0.005516), (0.01552, -0.7, -0.1648), (0.01552, -0.7, -0.293), (0.09559, -0.7, -0.293), (0.09559, -0.7, -0.1648), (-0.0956, -0.7, -0.005516), (-0.0956, -0.7, -0.1337), (-0.01552, -0.7, -0.1337), (-0.01552, -0.7, -0.005516), (-0.0956, -0.7, -0.1648), (-0.0956, -0.7, -0.293), (-0.01552, -0.7, -0.293), (-0.01552, -0.7, -0.1648), (0.2067, 1.0, -0.005516), (0.2067, 1.0, -0.08373), (0.1266, 1.0, -0.08373), (0.1266, 1.0, -0.005516), (0.2067, 1.0, -0.1148), (0.2067, 1.0, -0.193), (0.1266, 1.0, -0.193), (0.1266, 1.0, -0.1148), (0.3178, 1.0, -0.005516), (0.3178, 1.0, -0.08373), (0.2377, 1.0, -0.08373), (0.2377, 1.0, -0.005516), (0.3178, 1.0, -0.1148), (0.3178, 1.0, -0.193), (0.2377, 1.0, -0.193), (0.2377, 1.0, -0.1148), (0.2377, -0.7, -0.005516), (0.2377, -0.7, -0.1143), (0.3442, -0.7, -0.08708), (0.3476, -0.7, -0.005516), (0.2377, -0.7, -0.1464), (0.2377, -0.7, -0.2505), (0.3197, -0.7, -0.1988), (0.3382, -0.7, -0.1206), (0.1266, -0.7, -0.005516), (0.1266, -0.7, -0.1315), (0.2067, -0.7, -0.1208), (0.2067, -0.7, -0.005516), (0.1266, -0.7, -0.1628), (0.1266, -0.7, -0.2883), (0.2067, -0.7, -0.2668), (0.2067, -0.7, -0.1521), (0.3629, -0.9922, 0.01), (-0.3629, -0.9922, 0.01), (0.3354, -0.9922, -0.2148), (-0.3354, -0.9922, -0.2148)], [], [(0, 1, 2, 3), (4, 5, 6, 7), (8, 9, 10, 11), (12, 13, 14, 15), (16, 17, 18, 19), (20, 21, 22, 23), (24, 25, 26, 27), (28, 29, 30, 31), (32, 33, 34, 35), (36, 37, 38, 39), (40, 41, 42, 43), (44, 45, 46, 47), (48, 49, 50, 51), (52, 53, 54, 55), (56, 57, 58, 59), (60, 61, 62, 63), (64, 65, 66, 67), (68, 69, 70, 71), (72, 73, 74, 75), (76, 77, 78, 79), (80, 81, 82, 83), (84, 85, 86, 87), (88, 89, 90, 91), (92, 93, 94, 95), (96, 97, 98, 99), (100, 101, 102, 103), (104, 105, 106, 107), (108, 109, 110, 111), (112, 113, 114, 115), (116, 117, 118, 119), (120, 121, 122, 123), (124, 125, 126, 127), (128, 129, 130, 131), (132, 133, 134, 135), (136, 137, 138, 139), (140, 141, 142, 143), (144, 145, 146, 147), (148, 149, 150, 151), (152, 153, 154, 155), (156, 157, 158, 159), (160, 161, 162, 163), (164, 165, 166, 167), (168, 169, 170, 171), (172, 173, 174, 175), (176, 177, 178, 179), (180, 181, 182, 183), (184, 185, 186, 187), (188, 189, 190, 191), (192, 193, 194, 195), (196, 197, 198, 199), (200, 201, 202, 203), (204, 205, 206, 207), (208, 209, 210, 211), (212, 213, 214, 215), (216, 217, 218, 219), (220, 221, 222, 223), (224, 225, 226, 227), (228, 229, 230, 231), (232, 233, 234, 235), (236, 237, 238, 239), (240, 241, 242, 243), (244, 245, 246, 247), (248, 249, 250, 251), (252, 253, 254, 255), (256, 257, 258, 259), (260, 261, 262, 263), (264, 265, 266, 267), (268, 269, 270, 271), (272, 273, 274, 275), (276, 277, 278, 279), (280, 281, 282, 283), (284, 285, 286, 287), (288, 289, 290, 291), (292, 293, 294, 295), (296, 297, 298, 299), (300, 301, 302, 303), (304, 305, 306, 307), (308, 309, 310, 311), (312, 313, 314, 315), (316, 317, 318, 319), (320, 321, 322, 323), (324, 325, 326, 327), (328, 329, 330, 331), (332, 333, 334, 335), (336, 337, 338, 339), (340, 341, 342, 343), (344, 345, 346, 347), (348, 349, 350, 351), (352, 353, 354, 355), (356, 357, 358, 359), (360, 361, 362, 363), (364, 365, 366, 367), (368, 369, 370, 371), (372, 373, 374, 375), (376, 377, 378, 379), (380, 381, 382, 383), (384, 385, 386, 387), (388, 389, 390, 391), (392, 393, 394, 395), (396, 397, 398, 399), (400, 401, 402, 403), (404, 405, 406, 407), (408, 409, 410, 411), (412, 413, 414, 415), (1, 0, 46, 45), (1, 24, 27, 2), (3, 2, 32, 35), (261, 0, 3, 262), (5, 4, 38, 37), (5, 30, 29, 6), (7, 6, 40, 43), (7, 270, 269, 4), (8, 60, 63, 9), (9, 256, 259, 10), (11, 10, 48, 51), (11, 22, 21, 8), (12, 54, 53, 13), (14, 13, 264, 267), (14, 56, 59, 15), (15, 16, 19, 12), (16, 59, 58, 17), (17, 64, 67, 18), (19, 18, 55, 54), (20, 61, 60, 21), (22, 51, 50, 23), (20, 23, 198, 197), (25, 24, 45, 44), (25, 200, 203, 26), (27, 26, 33, 32), (28, 41, 40, 29), (30, 37, 36, 31), (28, 31, 78, 77), (34, 33, 208, 211), (34, 272, 275, 35), (38, 280, 283, 39), (39, 86, 85, 36), (42, 41, 88, 91), (42, 288, 291, 43), (46, 296, 299, 47), (47, 222, 221, 44), (48, 278, 277, 49), (49, 224, 227, 50), (52, 286, 285, 53), (52, 55, 102, 101), (56, 294, 293, 57), (57, 104, 107, 58), (61, 238, 237, 62), (62, 302, 301, 63), (64, 107, 106, 65), (65, 68, 71, 66), (66, 103, 102, 67), (68, 111, 110, 69), (69, 128, 131, 70), (70, 99, 98, 71), (72, 93, 92, 73), (73, 76, 79, 74), (75, 74, 81, 80), (75, 142, 141, 72), (76, 89, 88, 77), (78, 85, 84, 79), (81, 84, 87, 82), (82, 121, 120, 83), (80, 83, 150, 149), (86, 125, 124, 87), (89, 92, 95, 90), (90, 320, 323, 91), (93, 152, 155, 94), (94, 328, 331, 95), (96, 117, 116, 97), (97, 100, 103, 98), (96, 99, 166, 165), (100, 113, 112, 101), (104, 326, 325, 105), (105, 108, 111, 106), (108, 334, 333, 109), (109, 168, 171, 110), (113, 116, 119, 114), (114, 350, 349, 115), (112, 115, 310, 309), (117, 176, 179, 118), (118, 342, 341, 119), (121, 124, 127, 122), (122, 336, 339, 123), (120, 123, 190, 189), (125, 304, 307, 126), (127, 126, 344, 347), (128, 171, 170, 129), (130, 129, 132, 135), (130, 167, 166, 131), (132, 175, 174, 133), (133, 192, 195, 134), (134, 163, 162, 135), (136, 157, 156, 137), (137, 140, 143, 138), (138, 145, 144, 139), (136, 139, 206, 205), (140, 153, 152, 141), (142, 149, 148, 143), (145, 148, 151, 146), (146, 185, 184, 147), (144, 147, 214, 213), (150, 189, 188, 151), (153, 156, 159, 154), (154, 352, 355, 155), (157, 216, 219, 158), (158, 360, 363, 159), (160, 181, 180, 161), (161, 164, 167, 162), (160, 163, 230, 229), (164, 177, 176, 165), (168, 358, 357, 169), (169, 172, 175, 170), (172, 366, 365, 173), (173, 232, 235, 174), (177, 180, 183, 178), (178, 382, 381, 179), (181, 240, 243, 182), (182, 374, 373, 183), (185, 188, 191, 186), (186, 368, 371, 187), (184, 187, 254, 253), (190, 376, 379, 191), (192, 235, 234, 193), (193, 196, 199, 194), (194, 231, 230, 195), (196, 239, 238, 197), (198, 227, 226, 199), (200, 221, 220, 201), (201, 204, 207, 202), (202, 209, 208, 203), (204, 217, 216, 205), (206, 213, 212, 207), (209, 212, 215, 210), (210, 249, 248, 211), (214, 253, 252, 215), (217, 220, 223, 218), (218, 384, 387, 219), (222, 392, 395, 223), (224, 245, 244, 225), (225, 228, 231, 226), (228, 241, 240, 229), (232, 390, 389, 233), (234, 233, 236, 239), (236, 398, 397, 237), (241, 244, 247, 242), (242, 414, 413, 243), (245, 312, 315, 246), (246, 406, 405, 247), (249, 252, 255, 250), (250, 400, 403, 251), (248, 251, 318, 317), (254, 408, 411, 255), (256, 301, 300, 257), (257, 260, 263, 258), (258, 279, 278, 259), (260, 297, 296, 261), (262, 275, 274, 263), (264, 285, 284, 265), (265, 268, 271, 266), (266, 295, 294, 267), (268, 281, 280, 269), (270, 291, 290, 271), (272, 317, 316, 273), (273, 276, 279, 274), (276, 313, 312, 277), (281, 284, 287, 282), (282, 305, 304, 283), (286, 309, 308, 287), (288, 323, 322, 289), (289, 292, 295, 290), (292, 327, 326, 293), (297, 300, 303, 298), (298, 393, 392, 299), (302, 397, 396, 303), (305, 308, 311, 306), (306, 345, 344, 307), (310, 349, 348, 311), (313, 316, 319, 314), (314, 407, 406, 315), (318, 403, 402, 319), (320, 331, 330, 321), (321, 324, 327, 322), (324, 335, 334, 325), (328, 355, 354, 329), (329, 332, 335, 330), (332, 359, 358, 333), (336, 347, 346, 337), (337, 340, 343, 338), (338, 377, 376, 339), (340, 351, 350, 341), (342, 381, 380, 343), (345, 348, 351, 346), (352, 363, 362, 353), (353, 356, 359, 354), (356, 367, 366, 357), (360, 387, 386, 361), (361, 364, 367, 362), (364, 391, 390, 365), (368, 379, 378, 369), (369, 372, 375, 370), (370, 409, 408, 371), (372, 383, 382, 373), (374, 413, 412, 375), (377, 380, 383, 378), (384, 395, 394, 385), (385, 388, 391, 386), (388, 399, 398, 389), (393, 396, 399, 394), (400, 411, 410, 401), (401, 404, 407, 402), (404, 415, 414, 405), (409, 412, 415, 410), (0, 261, 296, 46), (1, 45, 24), (2, 27, 32), (3, 35, 275, 262), (4, 269, 280, 38), (5, 37, 30), (6, 29, 40), (7, 43, 291, 270), (8, 21, 60), (9, 63, 301, 256), (10, 259, 278, 48), (11, 51, 22), (12, 19, 54), (13, 53, 285, 264), (14, 267, 294, 56), (15, 59, 16), (17, 58, 107, 64), (18, 67, 102, 55), (20, 197, 238, 61), (23, 50, 227, 198), (25, 44, 221, 200), (26, 203, 208, 33), (28, 77, 88, 41), (31, 36, 85, 78), (211, 416, 34), (34, 416, 272), (211, 248, 416), (248, 317, 416), (272, 416, 317), (39, 283, 417), (39, 417, 86), (86, 417, 125), (304, 125, 417), (283, 304, 417), (42, 91, 323, 288), (47, 299, 392, 222), (49, 277, 418), (49, 418, 224), (245, 224, 418), (245, 418, 312), (277, 312, 418), (52, 419, 286), (52, 101, 419), (101, 112, 419), (112, 309, 419), (286, 419, 309), (57, 293, 326, 104), (62, 237, 397, 302), (65, 106, 111, 68), (66, 71, 98, 103), (69, 110, 171, 128), (70, 131, 166, 99), (72, 141, 152, 93), (73, 92, 89, 76), (74, 79, 84, 81), (75, 80, 149, 142), (82, 87, 124, 121), (83, 120, 189, 150), (90, 95, 331, 320), (94, 155, 355, 328), (96, 165, 176, 117), (97, 116, 113, 100), (105, 325, 334, 108), (109, 333, 358, 168), (114, 119, 341, 350), (115, 349, 310), (118, 179, 381, 342), (122, 127, 347, 336), (123, 339, 376, 190), (126, 307, 344), (129, 170, 175, 132), (130, 135, 162, 167), (133, 174, 235, 192), (134, 195, 230, 163), (136, 205, 216, 157), (137, 156, 153, 140), (138, 143, 148, 145), (139, 144, 213, 206), (146, 151, 188, 185), (147, 184, 253, 214), (154, 159, 363, 352), (158, 219, 387, 360), (160, 229, 240, 181), (161, 180, 177, 164), (169, 357, 366, 172), (173, 365, 390, 232), (178, 183, 373, 382), (182, 243, 413, 374), (186, 191, 379, 368), (187, 371, 408, 254), (193, 234, 239, 196), (194, 199, 226, 231), (201, 220, 217, 204), (202, 207, 212, 209), (210, 215, 252, 249), (218, 223, 395, 384), (225, 244, 241, 228), (233, 389, 398, 236), (242, 247, 405, 414), (246, 315, 406), (250, 255, 411, 400), (251, 403, 318), (257, 300, 297, 260), (258, 263, 274, 279), (265, 284, 281, 268), (266, 271, 290, 295), (273, 316, 313, 276), (282, 287, 308, 305), (289, 322, 327, 292), (298, 303, 396, 393), (306, 311, 348, 345), (314, 319, 402, 407), (321, 330, 335, 324), (329, 354, 359, 332), (337, 346, 351, 340), (338, 343, 380, 377), (353, 362, 367, 356), (361, 386, 391, 364), (369, 378, 383, 372), (370, 375, 412, 409), (385, 394, 399, 388), (401, 410, 415, 404)])
me_cube.materials.append(mat_box_blue)
me_cube.use_remesh_preserve_volume = False
me_cube.use_remesh_preserve_attributes = False
me_cube.use_mirror_vertex_groups = False
me_cube.update()

# ---- objects
ob_empty = bpy.data.objects.new('Empty', None)
ob_shadows = bpy.data.objects.new('shadows', light_shadows)
ob_ambient = bpy.data.objects.new('ambient', light_ambient)
ob_sun = bpy.data.objects.new('sun', light_sun)
ob_camera_45_00 = bpy.data.objects.new('Camera 45.00', cam_camera)
ob_plane = bpy.data.objects.new('Plane', me_plane)
ob_cube_008 = bpy.data.objects.new('Cube.008', me_cube_009)
ob_cube_006 = bpy.data.objects.new('Cube.006', me_cube_008)
ob_cube_007 = bpy.data.objects.new('Cube.007', me_cube_007)
ob_cube_005 = bpy.data.objects.new('Cube.005', me_cube_005)
ob_cube_004 = bpy.data.objects.new('Cube.004', me_cube_004)
ob_cube_003 = bpy.data.objects.new('Cube.003', me_cube_003)
ob_cube_002 = bpy.data.objects.new('Cube.002', me_cube_002)
ob_cube_001 = bpy.data.objects.new('Cube.001', me_cube_001)
ob_cube = bpy.data.objects.new('Cube', me_cube)

# ---- transforms, parenting, visibility, modifiers, constraints
ob_empty.location = (0.0, 0.0, 0.0)
ob_empty.lock_rotations_4d = False
ob_empty.empty_display_type = 'ARROWS'
ob_empty.empty_display_size = 2.0
ob_empty.empty_image_offset = (0.0, 0.0)
ob_empty.color = (0.0, 0.0, 0.0, 1.0)
ob_empty.lineart.crease_threshold = 0.0
ob_shadows.parent = ob_empty
ob_shadows.location = (-0.00547, -4.209, 15.12)
ob_shadows.rotation_euler = (-0.265, -0.05395, -3.326)
ob_shadows.scale = (1.0, 1.0, 1.0)
ob_shadows.lock_rotations_4d = False
ob_shadows.empty_display_type = 'ARROWS'
ob_shadows.color = (0.0, 0.0, 0.0, 1.0)
ob_shadows.show_name = True
ob_shadows.lineart.crease_threshold = 0.0
ob_ambient.parent = ob_empty
ob_ambient.location = (4.269, -9.896, -3.652)
ob_ambient.rotation_euler = (0.5916, 2.008, -0.7596)
ob_ambient.scale = (1.0, 1.0, 1.0)
ob_ambient.lock_rotations_4d = False
ob_ambient.empty_display_type = 'ARROWS'
ob_ambient.color = (0.0, 0.0, 0.0, 1.0)
ob_ambient.show_name = True
ob_ambient.lineart.crease_threshold = 0.0
ob_sun.parent = ob_empty
ob_sun.location = (-0.02154, -4.09, 15.46)
ob_sun.rotation_euler = (-0.265, -0.05395, -3.326)
ob_sun.scale = (1.0, 1.0, 1.0)
ob_sun.lock_rotations_4d = False
ob_sun.empty_display_type = 'ARROWS'
ob_sun.color = (0.0, 0.0, 0.0, 1.0)
ob_sun.show_name = True
ob_sun.lineart.crease_threshold = 0.0
ob_camera_45_00.parent = ob_empty
ob_camera_45_00.location = (5.364, -5.365, 8.433)
ob_camera_45_00.rotation_euler = (0.733, -1.043e-08, 0.7854)
ob_camera_45_00.scale = (0.1391, 0.1391, 0.1391)
ob_camera_45_00.lock_rotations_4d = False
ob_camera_45_00.empty_display_type = 'ARROWS'
ob_camera_45_00.color = (0.0, 0.0, 0.0, 1.0)
ob_camera_45_00.show_name = True
ob_camera_45_00.lineart.crease_threshold = 0.0
ob_plane.location = (0.0, 0.0, 0.0)
ob_plane.rotation_euler = (0.0, -0.0, -6.283)
ob_plane.scale = (2.0, 2.0, 2.0)
ob_plane.lock_rotations_4d = False
ob_plane.empty_display_type = 'ARROWS'
ob_plane.color = (0.0, 0.0, 0.0, 1.0)
ob_plane.lineart.crease_threshold = 0.0
ob_cube_008.location = (2.98e-08, 0.5033, -1.175)
ob_cube_008.rotation_euler = (0.0, -0.0, -6.283)
ob_cube_008.scale = (0.25, 0.25, 0.25)
ob_cube_008.lock_rotations_4d = False
ob_cube_008.empty_display_type = 'ARROWS'
ob_cube_008.color = (0.0, 0.0, 0.0, 1.0)
ob_cube_008.lineart.crease_threshold = 0.0
ob_cube_006.location = (-0.05, 0.02833, -1.275)
ob_cube_006.rotation_euler = (0.0, -0.0, -6.283)
ob_cube_006.scale = (0.25, 0.25, 0.25)
ob_cube_006.lock_rotations_4d = False
ob_cube_006.empty_display_type = 'ARROWS'
ob_cube_006.color = (0.0, 0.0, 0.0, 1.0)
ob_cube_006.lineart.crease_threshold = 0.0
ob_cube_007.location = (0.5, 0.02833, -1.275)
ob_cube_007.rotation_euler = (0.0, -0.0, -6.283)
ob_cube_007.scale = (0.25, 0.25, 0.25)
ob_cube_007.lock_rotations_4d = False
ob_cube_007.empty_display_type = 'ARROWS'
ob_cube_007.color = (0.0, 0.0, 0.0, 1.0)
ob_cube_007.lineart.crease_threshold = 0.0
ob_cube_005.location = (7.451e-09, 0.02833, -1.325)
ob_cube_005.rotation_euler = (0.0, -0.0, -6.283)
ob_cube_005.scale = (0.25, 0.25, 0.25)
ob_cube_005.lock_rotations_4d = False
ob_cube_005.empty_display_type = 'ARROWS'
ob_cube_005.color = (0.0, 0.0, 0.0, 1.0)
ob_cube_005.lineart.crease_threshold = 0.0
ob_cube_004.location = (7.451e-09, 0.02833, -1.175)
ob_cube_004.rotation_euler = (0.0, -0.0, -6.283)
ob_cube_004.scale = (0.25, 0.25, 0.25)
ob_cube_004.lock_rotations_4d = False
ob_cube_004.empty_display_type = 'ARROWS'
ob_cube_004.color = (0.0, 0.0, 0.0, 1.0)
ob_cube_004.lineart.crease_threshold = 0.0
ob_cube_003.location = (7.451e-09, 0.02833, 0.0)
ob_cube_003.rotation_euler = (0.0, -0.0, -6.283)
ob_cube_003.scale = (0.25, 0.25, 0.25)
ob_cube_003.lock_rotations_4d = False
ob_cube_003.empty_display_type = 'ARROWS'
ob_cube_003.color = (0.0, 0.0, 0.0, 1.0)
ob_cube_003.lineart.crease_threshold = 0.0
ob_cube_002.location = (7.451e-09, 0.02833, 1.25)
ob_cube_002.rotation_euler = (0.0, -0.0, -6.283)
ob_cube_002.scale = (0.25, 0.25, 0.25)
ob_cube_002.lock_rotations_4d = False
ob_cube_002.empty_display_type = 'ARROWS'
ob_cube_002.color = (0.0, 0.0, 0.0, 1.0)
ob_cube_002.lineart.crease_threshold = 0.0
ob_cube_001.location = (7.451e-09, 0.02833, 0.875)
ob_cube_001.rotation_euler = (0.0, -0.0, -6.283)
ob_cube_001.scale = (0.25, 0.25, 0.25)
ob_cube_001.lock_rotations_4d = False
ob_cube_001.empty_display_type = 'ARROWS'
ob_cube_001.color = (0.0, 0.0, 0.0, 1.0)
ob_cube_001.lineart.crease_threshold = 0.0
ob_cube.location = (7.451e-09, 0.02833, 0.5)
ob_cube.rotation_euler = (0.0, -0.0, -6.283)
ob_cube.scale = (0.25, 0.25, 0.25)
ob_cube.lock_rotations_4d = False
ob_cube.empty_display_type = 'ARROWS'
ob_cube.color = (0.0, 0.0, 0.0, 1.0)
ob_cube.lineart.crease_threshold = 0.0

# ---- collection membership
col_collection_1.objects.link(ob_empty)
col_collection_1.objects.link(ob_shadows)
col_collection_1.objects.link(ob_ambient)
col_collection_1.objects.link(ob_sun)
col_collection_1.objects.link(ob_camera_45_00)
col_collection_2.objects.link(ob_plane)
col_collection_2.objects.link(ob_cube_008)
col_collection_2.objects.link(ob_cube_006)
col_collection_2.objects.link(ob_cube_007)
col_collection_2.objects.link(ob_cube_005)
col_collection_2.objects.link(ob_cube_004)
col_collection_2.objects.link(ob_cube_003)
col_collection_2.objects.link(ob_cube_002)
col_collection_2.objects.link(ob_cube_001)
col_collection_2.objects.link(ob_cube)

# ---- scene / render settings (as saved in the file)
scene.camera = ob_camera_45_00
scene.frame_start = 1; scene.frame_end = 250; scene.frame_set(1)
scene.render.engine = 'BLENDER_EEVEE_NEXT'
scene.render.image_settings.quality = 100
scene.render.image_settings.compression = 100
scene.render.image_settings.exr_codec = 'RLE'
scene.render.resolution_x = 96
scene.render.resolution_y = 96
scene.render.pixel_aspect_x = 100.0
scene.render.pixel_aspect_y = 100.0
scene.render.fps = 25
scene.render.dither_intensity = 0.0
scene.render.film_transparent = True
scene.render.border_min_x = 0.4872
scene.render.border_min_y = 0.4672
scene.render.border_max_x = 0.531
scene.render.border_max_y = 0.6422
scene.render.use_compositing = False
scene.render.use_sequencer = False
scene.render.bake_margin = 2
scene.render.bake_bias = 0.0
scene.render.use_stamp_time = False
scene.render.use_stamp_date = False
scene.render.use_stamp_frame = False
scene.render.use_stamp_camera = False
scene.render.use_stamp_scene = False
scene.render.use_stamp_filename = False
scene.render.use_stamp_render_time = False
scene.render.stamp_font_size = 0
scene.cycles.use_denoising = False
scene.cycles.samples = 10
scene.cycles.sampling_pattern = 'TABULATED_SOBOL'
scene.cycles.light_sampling_threshold = 0.0
scene.cycles.use_adaptive_sampling = False
scene.cycles.use_light_tree = False
scene.cycles.blur_glossy = 0.0
scene.cycles.volume_bounces = 1
scene.cycles.pixel_filter_type = 'GAUSSIAN'
scene.cycles.sample_clamp_indirect = 0.0
scene.view_settings.view_transform = 'Raw'
bpy.context.view_layer.update()
